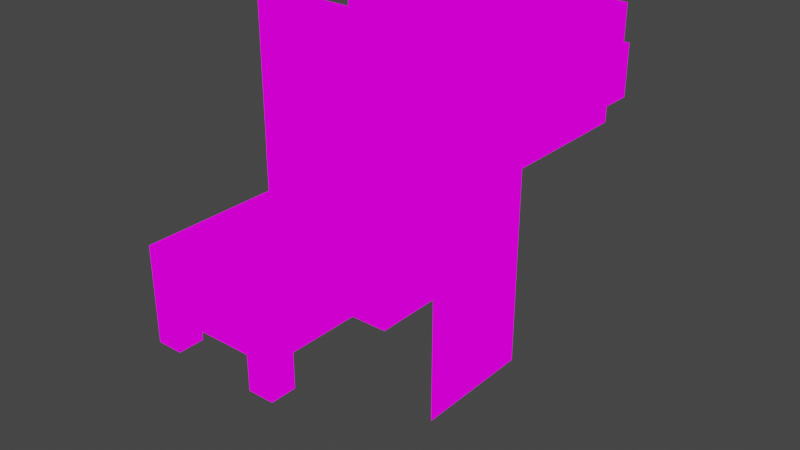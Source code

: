 # Source: block_design.blend  (saved by Blender 4.0.36; exported with 4.5.12 LTS)
import bpy
from mathutils import Matrix  # noqa: F401  (used for matrix-valued properties, if any)

bpy.ops.wm.read_factory_settings(use_empty=True)
scene = bpy.context.scene
scene.name = 'Scene'

# ---- collections
col_boundaries = bpy.data.collections.new('boundaries'); scene.collection.children.link(col_boundaries)
col_blocks = bpy.data.collections.new('blocks'); scene.collection.children.link(col_blocks)
col_lamps_and_torches = bpy.data.collections.new('lamps and torches'); col_blocks.children.link(col_lamps_and_torches)
col_tracks = bpy.data.collections.new('tracks'); col_blocks.children.link(col_tracks)
col_window_pane = bpy.data.collections.new('window pane'); col_blocks.children.link(col_window_pane)
col_stairs = bpy.data.collections.new('stairs'); col_blocks.children.link(col_stairs)
col_sunflower = bpy.data.collections.new('Sunflower'); col_blocks.children.link(col_sunflower)
col_wires = bpy.data.collections.new('Wires'); col_blocks.children.link(col_wires)
col_wires_off = bpy.data.collections.new('Wires OFF'); col_wires.children.link(col_wires_off)
col_wires_on = bpy.data.collections.new('Wires ON'); col_wires.children.link(col_wires_on)
col_slab = bpy.data.collections.new('slab'); col_blocks.children.link(col_slab)
col_fence_post = bpy.data.collections.new('fence post'); col_blocks.children.link(col_fence_post)
col_entities = bpy.data.collections.new('entities'); scene.collection.children.link(col_entities)

# ---- images (referenced by path relative to the original .blend; pixels are not part of the script)
import os
ASSET_DIR = os.environ.get("B2B_ASSET_DIR", "")  # directory of the original .blend (textures are referenced by path, not embedded)
HERE = os.path.dirname(os.path.abspath(__file__))  # packed textures are extracted next to this script under _unpacked/

def load_image(name, relpath, width, height, colorspace="sRGB"):
    """Load a texture the original file referenced (path relative to the .blend, or extracted next to this script)."""
    p = next((c for c in (os.path.join(HERE, relpath), os.path.join(ASSET_DIR, relpath)) if relpath and os.path.exists(c)), "")
    if p:
        img = bpy.data.images.load(p, check_existing=True)
        img.name = name
    else:  # same state as the original file: an image datablock whose file is absent (Cycles renders it pink)
        img = bpy.data.images.new(name, width, height)
        img.source = "FILE"
        img.filepath = "//" + (relpath or name)
    img.colorspace_settings.name = colorspace
    return img
img_planks_png = load_image('planks.png', 'textures/test textures/planks.png', 1024, 1024, 'sRGB')
img_planks_png_001 = load_image('planks.png.001', 'textures/test textures/planks.png', 1024, 1024, 'sRGB')
img_planks_png_003 = load_image('planks.png.003', 'textures/test textures/planks.png', 1024, 1024, 'sRGB')
img_tex3_png_003 = load_image('tex3.png.003', 'tex3.png', 1024, 1024, 'sRGB')
img_tex3_png_005 = load_image('tex3.png.005', 'tex3.png', 1024, 1024, 'sRGB')
img_tex3_png_004 = load_image('tex3.png.004', 'tex3.png', 1024, 1024, 'sRGB')
img_blocks_png_001 = load_image('blocks.png.001', 'textures/blocks.png', 1024, 1024, 'sRGB')
img_tex3_png = load_image('tex3.png', 'tex3.png', 1024, 1024, 'sRGB')
img_tex3_png_001 = load_image('tex3.png.001', 'tex3.png', 1024, 1024, 'sRGB')
img_planks_png_006 = load_image('planks.png.006', 'textures/test textures/planks.png', 1024, 1024, 'sRGB')
img_planks_png_007 = load_image('planks.png.007', 'textures/test textures/planks.png', 1024, 1024, 'sRGB')
img_planks_png_008 = load_image('planks.png.008', 'textures/test textures/planks.png', 1024, 1024, 'sRGB')
img_oak_png_001 = load_image('oak.png.001', 'oak.png', 1024, 1024, 'sRGB')
img_lantern_png = load_image('lantern.png', 'lantern.png', 1024, 1024, 'sRGB')
img_blue_png = load_image('blue.png', 'blue.png', 1024, 1024, 'sRGB')
img_textureblock_png_001 = load_image('textureBlock.png.001', 'textureBlock.png', 1024, 1024, 'sRGB')
img_textureblock_png_002 = load_image('textureBlock.png.002', 'textureBlock.png', 1024, 1024, 'sRGB')
img_banner_template_png = load_image('banner_template.png', 'banner_template.png', 1024, 1024, 'sRGB')
img_iron_png = load_image('iron.png', 'iron.png', 1024, 1024, 'sRGB')

# ---- materials (node trees are filled in below, after node groups)
mat_planks = bpy.data.materials.new('planks')
mat_planks.use_backface_culling = True
mat_planks.use_transparent_shadow = False
mat_planks_001 = bpy.data.materials.new('planks.001')
mat_planks_001.use_transparent_shadow = False
mat_planks_003 = bpy.data.materials.new('planks.003')
mat_planks_003.use_transparent_shadow = False
mat_material_017 = bpy.data.materials.new('Material.017')
mat_material_017.use_transparent_shadow = False
mat_material_019 = bpy.data.materials.new('Material.019')
mat_material_019.use_transparent_shadow = False
mat_material_018 = bpy.data.materials.new('Material.018')
mat_material_018.use_transparent_shadow = False
mat_material_016 = bpy.data.materials.new('Material.016')
mat_material_016.use_transparent_shadow = False
mat_material_005 = bpy.data.materials.new('Material.005')
mat_material_005.use_transparent_shadow = False
mat_material_015 = bpy.data.materials.new('Material.015')
mat_material_015.use_transparent_shadow = False
mat_planks_006 = bpy.data.materials.new('planks.006')
mat_planks_006.use_backface_culling = True
mat_planks_006.use_transparent_shadow = False
mat_planks_007 = bpy.data.materials.new('planks.007')
mat_planks_007.use_backface_culling = True
mat_planks_007.use_transparent_shadow = False
mat_planks_008 = bpy.data.materials.new('planks.008')
mat_planks_008.use_backface_culling = True
mat_planks_008.use_transparent_shadow = False
mat_door_001 = bpy.data.materials.new('door.001')
mat_door_001.use_transparent_shadow = False
mat_material = bpy.data.materials.new('Material')
mat_material.use_transparent_shadow = False
mat_material_002 = bpy.data.materials.new('Material.002')
mat_material_002.use_transparent_shadow = False
mat_material_006 = bpy.data.materials.new('Material.006')
mat_material_006.use_transparent_shadow = False
mat_material_007 = bpy.data.materials.new('Material.007')
mat_material_007.use_transparent_shadow = False
mat_material_009 = bpy.data.materials.new('Material.009')
mat_material_009.use_transparent_shadow = False
mat_material_003 = bpy.data.materials.new('Material.003')
mat_material_003.use_transparent_shadow = False

# ---- material node trees
mat_planks.use_nodes = True; mat_planks.node_tree.nodes.clear()
_N = mat_planks.node_tree.nodes; _L = mat_planks.node_tree.links
n0 = _N.new('ShaderNodeOutputMaterial'); n0.name = 'Material Output'; n0.location = (300, 300)
n1 = _N.new('ShaderNodeTexImage'); n1.name = 'Image Texture'; n1.location = (-280, 276)
n1.image = img_planks_png
n1.interpolation = 'Closest'
n2 = _N.new('ShaderNodeEmission'); n2.name = 'Emission'; n2.location = (60, 281)
_L.new(n1.outputs[0], n2.inputs[0])
_L.new(n2.outputs[0], n0.inputs[0])
n0.is_active_output = True
mat_planks_001.use_nodes = True; mat_planks_001.node_tree.nodes.clear()
_N = mat_planks_001.node_tree.nodes; _L = mat_planks_001.node_tree.links
n0 = _N.new('ShaderNodeOutputMaterial'); n0.name = 'Material Output'; n0.location = (300, 300)
n1 = _N.new('ShaderNodeTexImage'); n1.name = 'Image Texture'; n1.location = (-280, 276)
n1.image = img_planks_png_001
n1.interpolation = 'Closest'
n2 = _N.new('ShaderNodeEmission'); n2.name = 'Emission'; n2.location = (60, 281)
_L.new(n1.outputs[0], n2.inputs[0])
_L.new(n2.outputs[0], n0.inputs[0])
n0.is_active_output = True
mat_planks_003.use_nodes = True; mat_planks_003.node_tree.nodes.clear()
_N = mat_planks_003.node_tree.nodes; _L = mat_planks_003.node_tree.links
n0 = _N.new('ShaderNodeOutputMaterial'); n0.name = 'Material Output'; n0.location = (300, 300)
n1 = _N.new('ShaderNodeTexImage'); n1.name = 'Image Texture'; n1.location = (-280, 276)
n1.image = img_planks_png_003
n1.interpolation = 'Closest'
n2 = _N.new('ShaderNodeEmission'); n2.name = 'Emission'; n2.location = (60, 281)
_L.new(n1.outputs[0], n2.inputs[0])
_L.new(n2.outputs[0], n0.inputs[0])
n0.is_active_output = True
mat_material_017.use_nodes = True; mat_material_017.node_tree.nodes.clear()
_N = mat_material_017.node_tree.nodes; _L = mat_material_017.node_tree.links
n0 = _N.new('ShaderNodeOutputMaterial'); n0.name = 'Material Output'; n0.location = (300, 300)
n1 = _N.new('ShaderNodeTexImage'); n1.name = 'Image Texture'; n1.location = (-280, 276)
n1.image = img_tex3_png_003
n1.interpolation = 'Closest'
n2 = _N.new('ShaderNodeEmission'); n2.name = 'Emission'; n2.location = (60, 281)
_L.new(n1.outputs[0], n2.inputs[0])
_L.new(n2.outputs[0], n0.inputs[0])
n0.is_active_output = True
mat_material_019.use_nodes = True; mat_material_019.node_tree.nodes.clear()
_N = mat_material_019.node_tree.nodes; _L = mat_material_019.node_tree.links
n0 = _N.new('ShaderNodeOutputMaterial'); n0.name = 'Material Output'; n0.location = (300, 300)
n1 = _N.new('ShaderNodeTexImage'); n1.name = 'Image Texture'; n1.location = (-280, 276)
n1.image = img_tex3_png_005
n1.interpolation = 'Closest'
n2 = _N.new('ShaderNodeEmission'); n2.name = 'Emission'; n2.location = (60, 281)
_L.new(n1.outputs[0], n2.inputs[0])
_L.new(n2.outputs[0], n0.inputs[0])
n0.is_active_output = True
mat_material_018.use_nodes = True; mat_material_018.node_tree.nodes.clear()
_N = mat_material_018.node_tree.nodes; _L = mat_material_018.node_tree.links
n0 = _N.new('ShaderNodeOutputMaterial'); n0.name = 'Material Output'; n0.location = (300, 300)
n1 = _N.new('ShaderNodeTexImage'); n1.name = 'Image Texture'; n1.location = (-280, 276)
n1.image = img_tex3_png_004
n1.interpolation = 'Closest'
n2 = _N.new('ShaderNodeEmission'); n2.name = 'Emission'; n2.location = (60, 281)
_L.new(n1.outputs[0], n2.inputs[0])
_L.new(n2.outputs[0], n0.inputs[0])
n0.is_active_output = True
mat_material_016.use_nodes = True; mat_material_016.node_tree.nodes.clear()
_N = mat_material_016.node_tree.nodes; _L = mat_material_016.node_tree.links
n0 = _N.new('ShaderNodeOutputMaterial'); n0.name = 'Material Output'; n0.location = (300, 300)
n1 = _N.new('ShaderNodeTexImage'); n1.name = 'Image Texture'; n1.location = (-280, 276)
n1.image = img_blocks_png_001
n1.interpolation = 'Closest'
n2 = _N.new('ShaderNodeEmission'); n2.name = 'Emission'; n2.location = (60, 281)
_L.new(n1.outputs[0], n2.inputs[0])
_L.new(n2.outputs[0], n0.inputs[0])
n0.is_active_output = True
mat_material_005.use_nodes = True; mat_material_005.node_tree.nodes.clear()
_N = mat_material_005.node_tree.nodes; _L = mat_material_005.node_tree.links
n0 = _N.new('ShaderNodeOutputMaterial'); n0.name = 'Material Output'; n0.location = (300, 300)
n1 = _N.new('ShaderNodeTexImage'); n1.name = 'Image Texture'; n1.location = (-280, 276)
n1.image = img_tex3_png
n1.interpolation = 'Closest'
n2 = _N.new('ShaderNodeEmission'); n2.name = 'Emission'; n2.location = (60, 281)
_L.new(n1.outputs[0], n2.inputs[0])
_L.new(n2.outputs[0], n0.inputs[0])
n0.is_active_output = True
mat_material_015.use_nodes = True; mat_material_015.node_tree.nodes.clear()
_N = mat_material_015.node_tree.nodes; _L = mat_material_015.node_tree.links
n0 = _N.new('ShaderNodeOutputMaterial'); n0.name = 'Material Output'; n0.location = (300, 300)
n1 = _N.new('ShaderNodeTexImage'); n1.name = 'Image Texture'; n1.location = (-280, 276)
n1.image = img_tex3_png_001
n1.interpolation = 'Closest'
n2 = _N.new('ShaderNodeEmission'); n2.name = 'Emission'; n2.location = (60, 281)
_L.new(n1.outputs[0], n2.inputs[0])
_L.new(n2.outputs[0], n0.inputs[0])
n0.is_active_output = True
mat_planks_006.use_nodes = True; mat_planks_006.node_tree.nodes.clear()
_N = mat_planks_006.node_tree.nodes; _L = mat_planks_006.node_tree.links
n0 = _N.new('ShaderNodeOutputMaterial'); n0.name = 'Material Output'; n0.location = (300, 300)
n1 = _N.new('ShaderNodeTexImage'); n1.name = 'Image Texture'; n1.location = (-280, 276)
n1.image = img_planks_png_006
n1.interpolation = 'Closest'
n2 = _N.new('ShaderNodeEmission'); n2.name = 'Emission'; n2.location = (60, 281)
_L.new(n1.outputs[0], n2.inputs[0])
_L.new(n2.outputs[0], n0.inputs[0])
n0.is_active_output = True
mat_planks_007.use_nodes = True; mat_planks_007.node_tree.nodes.clear()
_N = mat_planks_007.node_tree.nodes; _L = mat_planks_007.node_tree.links
n0 = _N.new('ShaderNodeOutputMaterial'); n0.name = 'Material Output'; n0.location = (300, 300)
n1 = _N.new('ShaderNodeTexImage'); n1.name = 'Image Texture'; n1.location = (-280, 276)
n1.image = img_planks_png_007
n1.interpolation = 'Closest'
n2 = _N.new('ShaderNodeEmission'); n2.name = 'Emission'; n2.location = (60, 281)
_L.new(n1.outputs[0], n2.inputs[0])
_L.new(n2.outputs[0], n0.inputs[0])
n0.is_active_output = True
mat_planks_008.use_nodes = True; mat_planks_008.node_tree.nodes.clear()
_N = mat_planks_008.node_tree.nodes; _L = mat_planks_008.node_tree.links
n0 = _N.new('ShaderNodeOutputMaterial'); n0.name = 'Material Output'; n0.location = (300, 300)
n1 = _N.new('ShaderNodeTexImage'); n1.name = 'Image Texture'; n1.location = (-280, 276)
n1.image = img_planks_png_008
n1.interpolation = 'Closest'
n2 = _N.new('ShaderNodeEmission'); n2.name = 'Emission'; n2.location = (60, 281)
_L.new(n1.outputs[0], n2.inputs[0])
_L.new(n2.outputs[0], n0.inputs[0])
n0.is_active_output = True
mat_door_001.use_nodes = True; mat_door_001.node_tree.nodes.clear()
_N = mat_door_001.node_tree.nodes; _L = mat_door_001.node_tree.links
n0 = _N.new('ShaderNodeOutputMaterial'); n0.name = 'Material Output'; n0.location = (300, 300)
n1 = _N.new('ShaderNodeTexImage'); n1.name = 'Image Texture'; n1.location = (-280, 276)
n1.image = img_oak_png_001
n1.interpolation = 'Closest'
n2 = _N.new('ShaderNodeEmission'); n2.name = 'Emission'; n2.location = (60, 281)
_L.new(n1.outputs[0], n2.inputs[0])
_L.new(n2.outputs[0], n0.inputs[0])
n0.is_active_output = True
mat_material.use_nodes = True; mat_material.node_tree.nodes.clear()
_N = mat_material.node_tree.nodes; _L = mat_material.node_tree.links
n0 = _N.new('ShaderNodeOutputMaterial'); n0.name = 'Material Output'; n0.location = (300, 300)
n1 = _N.new('ShaderNodeTexImage'); n1.name = 'Image Texture'; n1.location = (-280, 276)
n1.image = img_lantern_png
n1.interpolation = 'Closest'
n2 = _N.new('ShaderNodeEmission'); n2.name = 'Emission'; n2.location = (60, 281)
_L.new(n1.outputs[0], n2.inputs[0])
_L.new(n2.outputs[0], n0.inputs[0])
n0.is_active_output = True
mat_material_002.use_nodes = True; mat_material_002.node_tree.nodes.clear()
_N = mat_material_002.node_tree.nodes; _L = mat_material_002.node_tree.links
n0 = _N.new('ShaderNodeOutputMaterial'); n0.name = 'Material Output'; n0.location = (300, 300)
n1 = _N.new('ShaderNodeTexImage'); n1.name = 'Image Texture'; n1.location = (-280, 276)
n1.image = img_blue_png
n1.interpolation = 'Closest'
n2 = _N.new('ShaderNodeEmission'); n2.name = 'Emission'; n2.location = (60, 281)
_L.new(n1.outputs[0], n2.inputs[0])
_L.new(n2.outputs[0], n0.inputs[0])
n0.is_active_output = True
mat_material_006.use_nodes = True; mat_material_006.node_tree.nodes.clear()
_N = mat_material_006.node_tree.nodes; _L = mat_material_006.node_tree.links
n0 = _N.new('ShaderNodeOutputMaterial'); n0.name = 'Material Output'; n0.location = (300, 300)
n1 = _N.new('ShaderNodeTexImage'); n1.name = 'Image Texture'; n1.location = (-280, 276)
n1.image = img_textureblock_png_001
n1.interpolation = 'Closest'
n2 = _N.new('ShaderNodeEmission'); n2.name = 'Emission'; n2.location = (60, 281)
_L.new(n1.outputs[0], n2.inputs[0])
_L.new(n2.outputs[0], n0.inputs[0])
n0.is_active_output = True
mat_material_007.use_nodes = True; mat_material_007.node_tree.nodes.clear()
_N = mat_material_007.node_tree.nodes; _L = mat_material_007.node_tree.links
n0 = _N.new('ShaderNodeOutputMaterial'); n0.name = 'Material Output'; n0.location = (300, 300)
n1 = _N.new('ShaderNodeTexImage'); n1.name = 'Image Texture'; n1.location = (-280, 276)
n1.image = img_textureblock_png_002
n1.interpolation = 'Closest'
n2 = _N.new('ShaderNodeEmission'); n2.name = 'Emission'; n2.location = (60, 281)
_L.new(n1.outputs[0], n2.inputs[0])
_L.new(n2.outputs[0], n0.inputs[0])
n0.is_active_output = True
mat_material_009.use_nodes = True; mat_material_009.node_tree.nodes.clear()
_N = mat_material_009.node_tree.nodes; _L = mat_material_009.node_tree.links
n0 = _N.new('ShaderNodeOutputMaterial'); n0.name = 'Material Output'; n0.location = (300, 300)
n1 = _N.new('ShaderNodeTexImage'); n1.name = 'Image Texture'; n1.location = (-280, 276)
n1.image = img_banner_template_png
n1.interpolation = 'Closest'
n2 = _N.new('ShaderNodeEmission'); n2.name = 'Emission'; n2.location = (60, 281)
_L.new(n1.outputs[0], n2.inputs[0])
_L.new(n2.outputs[0], n0.inputs[0])
n0.is_active_output = True
mat_material_003.use_nodes = True; mat_material_003.node_tree.nodes.clear()
_N = mat_material_003.node_tree.nodes; _L = mat_material_003.node_tree.links
n0 = _N.new('ShaderNodeOutputMaterial'); n0.name = 'Material Output'; n0.location = (300, 300)
n1 = _N.new('ShaderNodeTexImage'); n1.name = 'Image Texture'; n1.location = (-280, 276)
n1.image = img_iron_png
n1.interpolation = 'Closest'
n2 = _N.new('ShaderNodeEmission'); n2.name = 'Emission'; n2.location = (60, 281)
_L.new(n1.outputs[0], n2.inputs[0])
_L.new(n2.outputs[0], n0.inputs[0])
n0.is_active_output = True

# ---- world
world_world = bpy.data.worlds.new('World'); scene.world = world_world
world_world.use_nodes = True; world_world.node_tree.nodes.clear()
_N = world_world.node_tree.nodes; _L = world_world.node_tree.links
n0 = _N.new('ShaderNodeOutputWorld'); n0.name = 'World Output'; n0.location = (300, 300)
n1 = _N.new('ShaderNodeBackground'); n1.name = 'Background'; n1.location = (10, 300)
n1.inputs[0].default_value = (0.05088, 0.05088, 0.05088, 1.0)
_L.new(n1.outputs[0], n0.inputs[0])
n0.is_active_output = True
world_world.color = (0.05088, 0.05088, 0.05088)
world_world.use_sun_shadow = False
world_world.sun_shadow_jitter_overblur = 0.0

# ---- meshes
me_cube_008 = bpy.data.meshes.new('Cube.008')
me_cube_008.from_pydata([(-1.6, -1.6, -1.6), (-1.6, -1.6, 0.0), (-1.6, 9.313e-10, -1.6), (-1.6, 9.313e-10, 0.0), (0.0, -1.6, -1.6), (0.0, -1.6, 0.0), (0.0, 9.313e-10, -1.6), (0.0, 9.313e-10, 0.0)], [], [(0, 1, 3, 2), (2, 3, 7, 6), (6, 7, 5, 4), (4, 5, 1, 0), (2, 6, 4, 0), (7, 3, 1, 5)])
_uv = me_cube_008.uv_layers.new(name='UVMap')
_uv.uv.foreach_set('vector', [0.375, 0.0, 0.625, 0.0, 0.625, 0.25, 0.375, 0.25, 0.375, 0.25, 0.625, 0.25, 0.625, 0.5, 0.375, 0.5, 0.375, 0.5, 0.625, 0.5, 0.625, 0.75, 0.375, 0.75, 0.375, 0.75, 0.625, 0.75, 0.625, 1.0, 0.375, 1.0, 0.125, 0.5, 0.375, 0.5, 0.375, 0.75, 0.125, 0.75, 0.625, 0.5, 0.875, 0.5, 0.875, 0.75, 0.625, 0.75])
me_cube_008.use_remesh_fix_poles = True
me_cube_008.use_remesh_preserve_attributes = False
me_cube_008.update()
me_cube_025 = bpy.data.meshes.new('Cube.025')
me_cube_025.from_pydata([(-0.8, -0.8, -0.8005), (-0.8, -0.8, 0.7995), (-0.8, 0.8, -0.7995), (-0.8, 0.8, 0.8005), (0.8, -0.8, -0.8005), (0.8, -0.8, 0.7995), (0.8, 0.8, -0.7995), (0.8, 0.8, 0.8005)], [], [(0, 1, 3, 2), (2, 3, 7, 6), (6, 7, 5, 4), (4, 5, 1, 0), (2, 6, 4, 0), (7, 3, 1, 5)])
_uv = me_cube_025.uv_layers.new(name='UVMap')
_uv.uv.foreach_set('vector', [0.0, 1.0, 0.0, 0.0, 1.0, 0.0, 1.0, 1.0, 7.451e-08, 1.0, 0.0, 0.0, 1.0, 0.0, 1.0, 1.0, 0.0, 0.9994, 0.0, 0.0, 0.9994, 0.0006247, 0.9994, 1.0, 0.0, 1.0, 9.313e-08, 0.0, 1.0, 1.49e-07, 1.0, 1.0, 0.0, 1.0, 1.054e-07, 0.0, 1.0, 8.561e-08, 1.0, 1.0, 0.0, 1.0, 0.0, 0.0, 1.0, 0.0, 1.0, 1.0])
me_cube_025.materials.append(mat_planks)
me_cube_025.use_remesh_fix_poles = True
me_cube_025.use_remesh_preserve_attributes = False
me_cube_025.update()
me_cube_003 = bpy.data.meshes.new('Cube.003')
me_cube_003.from_pydata([(0.5, 0.5, -0.8), (0.5, -0.5, -0.8), (-0.5, 0.5, -0.8), (-0.5, -0.5, -0.8), (-0.6, -0.4, -0.8), (0.5, -0.4, -0.8), (0.6, -0.4, -0.8), (-0.5, -0.4, -0.8), (-0.6, 0.4, -0.8), (0.5, 0.4, -0.8), (-0.5, 0.4, -0.8), (0.6, 0.4, -0.8), (0.4, 0.6, -0.8), (0.4, -0.6, -0.8), (0.4, 0.5, -0.8), (0.4, -0.5, -0.8), (-0.4, -0.6, -0.8), (-0.4, 0.5, -0.8), (-0.4, -0.5, -0.8), (-0.4, 0.6, -0.8), (-0.4, -0.6, 0.8), (0.4, -0.6, 0.8), (0.4, -0.5, 0.8), (0.4, 0.5, 0.8), (0.4, 0.6, 0.8), (-0.4, 0.6, 0.8), (-0.6, 0.4, 0.8), (-0.6, -0.4, 0.8), (-0.5, -0.4, 0.8), (0.6, -0.4, 0.8), (0.6, 0.4, 0.8), (0.5, -0.4, 0.8), (0.5, -0.5, 0.8), (-0.5, 0.4, 0.8), (-0.5, -0.5, 0.8), (-0.4, -0.5, 0.8), (-0.5, 0.5, 0.8), (-0.4, 0.5, 0.8), (0.5, 0.5, 0.8), (0.5, 0.4, 0.8)], [], [(7, 10, 2, 17, 14, 0, 9, 5, 1, 15, 18, 3), (4, 8, 10, 7), (5, 9, 11, 6), (16, 18, 15, 13), (17, 19, 12, 14), (16, 13, 21, 20), (1, 5, 31, 32), (6, 11, 30, 29), (10, 8, 26, 33), (7, 3, 34, 28), (4, 7, 28, 27), (9, 0, 38, 39), (11, 9, 39, 30), (13, 15, 22, 21), (17, 2, 36, 37), (12, 19, 25, 24), (5, 6, 29, 31), (14, 12, 24, 23), (3, 18, 35, 34), (0, 14, 23, 38), (19, 17, 37, 25), (8, 4, 27, 26), (2, 10, 33, 36), (15, 1, 32, 22), (18, 16, 20, 35), (23, 37, 36, 33, 28, 34, 35, 22, 32, 31, 39, 38), (28, 33, 26, 27), (39, 31, 29, 30), (22, 35, 20, 21), (23, 24, 25, 37)])
_uv = me_cube_003.uv_layers.new(name='UVMap')
_uv.uv.foreach_set('vector', [0.75, 0.8125, 0.25, 0.8125, 0.1875, 0.8125, 0.1875, 0.75, 0.1875, 0.25, 0.1875, 0.1875, 0.25, 0.1875, 0.75, 0.1875, 0.8125, 0.1875, 0.8125, 0.25, 0.8125, 0.75, 0.8125, 0.8125, 0.75, 0.875, 0.25, 0.875, 0.25, 0.8125, 0.75, 0.8125, 0.75, 0.1875, 0.25, 0.1875, 0.25, 0.125, 0.75, 0.125, 0.875, 0.75, 0.8125, 0.75, 0.8125, 0.25, 0.875, 0.25, 0.1875, 0.75, 0.125, 0.75, 0.125, 0.25, 0.1875, 0.25, 0.75, 0.0, 0.25, 0.0, 0.25, 1.0, 0.75, 1.0, 0.8125, 0.0, 0.75, 0.0, 0.75, 1.0, 0.8125, 1.0, 0.75, 0.0, 0.25, 0.0, 0.25, 1.0, 0.75, 1.0, 0.1875, 0.0, 0.125, 0.0, 0.125, 1.0, 0.1875, 1.0, 0.25, 0.0, 0.1875, 0.0, 0.1875, 1.0, 0.25, 1.0, 0.875, 0.0, 0.8125, 0.0, 0.8125, 1.0, 0.875, 1.0, 0.25, 0.0, 0.1875, 0.0, 0.1875, 1.0, 0.25, 1.0, 0.875, 0.0, 0.8125, 0.0, 0.8125, 1.0, 0.875, 1.0, 0.875, 0.0, 0.8125, 0.0, 0.8125, 1.0, 0.875, 1.0, 0.25, 0.0, 0.1875, 0.0, 0.1875, 1.0, 0.25, 1.0, 0.75, 0.0, 0.25, 0.0, 0.25, 1.0, 0.75, 1.0, 0.1875, 0.0, 0.125, 0.0, 0.125, 1.0, 0.1875, 1.0, 0.1875, 0.0, 0.125, 0.0, 0.125, 1.0, 0.1875, 1.0, 0.8125, 0.0, 0.75, 0.0, 0.75, 1.0, 0.8125, 1.0, 0.8125, 0.0, 0.75, 0.0, 0.75, 1.0, 0.8125, 1.0, 0.875, 0.0, 0.8125, 0.0, 0.8125, 1.0, 0.875, 1.0, 0.75, 0.0, 0.25, 0.0, 0.25, 1.0, 0.75, 1.0, 0.8125, 0.0, 0.75, 0.0, 0.75, 1.0, 0.8125, 1.0, 0.25, 0.0, 0.1875, 0.0, 0.1875, 1.0, 0.25, 1.0, 0.1875, 0.0, 0.125, 0.0, 0.125, 1.0, 0.1875, 1.0, 0.1875, 0.75, 0.1875, 0.25, 0.1875, 0.1875, 0.25, 0.1875, 0.75, 0.1875, 0.8125, 0.1875, 0.8125, 0.25, 0.8125, 0.75, 0.8125, 0.8125, 0.75, 0.8125, 0.25, 0.8125, 0.1875, 0.8125, 0.75, 0.1875, 0.25, 0.1875, 0.25, 0.125, 0.75, 0.125, 0.25, 0.8125, 0.75, 0.8125, 0.75, 0.875, 0.25, 0.875, 0.8125, 0.75, 0.8125, 0.25, 0.875, 0.25, 0.875, 0.75, 0.1875, 0.75, 0.125, 0.75, 0.125, 0.25, 0.1875, 0.25])
me_cube_003.materials.append(mat_planks)
me_cube_003.use_remesh_fix_poles = True
me_cube_003.use_remesh_preserve_attributes = False
me_cube_003.update()
me_cube_045 = bpy.data.meshes.new('Cube.045')
me_cube_045.from_pydata([(-0.8, -0.8, -0.8005), (-0.8, -0.8, 0.7995), (-0.8, -0.7, -0.7995), (-0.8, -0.7, 0.8005), (0.8, -0.8, -0.8005), (0.8, -0.8, 0.7995), (0.8, -0.7, -0.7995), (0.8, -0.7, 0.8005)], [], [(0, 1, 3, 2), (2, 3, 7, 6), (6, 7, 5, 4), (2, 6, 4, 0), (7, 3, 1, 5)])
_uv = me_cube_045.uv_layers.new(name='UVMap')
_uv.uv.foreach_set('vector', [1.0, 0.0625, 0.0, 0.0625, 0.0, 0.0, 1.0, 0.0, 7.451e-08, 1.0, 0.0, 0.0, 1.0, 0.0, 1.0, 1.0, 1.0, 0.0625, 0.0, 0.0625, 0.0, 0.0, 1.0, 0.0, 1.0, 0.0625, 0.0, 0.0625, 0.0, 0.0, 1.0, 0.0, 1.0, 0.0625, 0.0, 0.0625, 0.0, 0.0, 1.0, 0.0])
me_cube_045.materials.append(mat_planks_001)
me_cube_045.use_remesh_fix_poles = True
me_cube_045.use_remesh_preserve_attributes = False
me_cube_045.update()
me_cube_047 = bpy.data.meshes.new('Cube.047')
me_cube_047.from_pydata([(-0.8, -0.8, -0.8005), (-0.8, -0.8, 0.7995), (-0.8, -0.7, -0.7995), (-0.8, -0.7, 0.8005), (0.8, -0.8, -0.8005), (0.8, -0.8, 0.7995), (0.8, -0.7, -0.7995), (0.8, -0.7, 0.8005)], [], [(0, 1, 3, 2), (2, 3, 7, 6), (6, 7, 5, 4), (2, 6, 4, 0), (7, 3, 1, 5)])
_uv = me_cube_047.uv_layers.new(name='UVMap')
_uv.uv.foreach_set('vector', [1.0, 0.0625, 0.0, 0.0625, 0.0, 0.0, 1.0, 0.0, 7.451e-08, 1.0, 0.0, 0.0, 1.0, 0.0, 1.0, 1.0, 1.0, 0.0625, 0.0, 0.0625, 0.0, 0.0, 1.0, 0.0, 1.0, 0.0625, 0.0, 0.0625, 0.0, 0.0, 1.0, 0.0, 1.0, 0.0625, 0.0, 0.0625, 0.0, 0.0, 1.0, 0.0])
me_cube_047.materials.append(mat_planks_003)
me_cube_047.use_remesh_fix_poles = True
me_cube_047.use_remesh_preserve_attributes = False
me_cube_047.update()
me_cube_001 = bpy.data.meshes.new('Cube.001')
me_cube_001.from_pydata([(0.3, 0.3, -0.3967), (0.3, -0.3, -0.3967), (-0.3, 0.3, -0.3967), (-0.3, -0.3, -0.3967), (-0.3, -0.3, -1.097), (0.3, -0.3, -1.097), (-0.3, 0.3, -1.097), (0.3, 0.3, -1.097), (-0.09923, -0.09923, -1.097), (0.09923, -0.09924, -1.097), (-0.09923, 0.09923, -1.097), (0.09923, 0.09923, -1.097), (-0.09923, -0.09923, -1.297), (0.09923, -0.09924, -1.297), (-0.09923, 0.09923, -1.297), (0.09923, 0.09923, -1.297), (-0.09923, -0.09923, -1.497), (0.09923, -0.09924, -1.497), (-0.09923, 0.09923, -1.497), (0.09923, 0.09923, -1.497), (-0.5, 0.09924, -1.297), (-0.5, -0.09923, -1.297), (-0.5, 0.09924, -1.497), (-0.5, -0.09923, -1.497)], [], [(3, 1, 0, 2), (4, 6, 7, 5), (1, 3, 4, 5), (2, 0, 7, 6), (3, 2, 6, 4), (0, 1, 5, 7), (15, 13, 17, 19), (11, 9, 13, 15), (9, 8, 12, 13), (10, 11, 15, 14), (8, 10, 14, 12), (16, 18, 19, 17), (13, 12, 16, 17), (14, 15, 19, 18), (14, 18, 22, 20), (18, 16, 23, 22), (16, 12, 21, 23), (12, 14, 20, 21)])
_uv = me_cube_001.uv_layers.new(name='UVMap')
_uv.uv.foreach_set('vector', [0.6875, 0.25, 0.6875, 0.625, 0.3125, 0.625, 0.3125, 0.25, 0.3125, 0.25, 0.6875, 0.25, 0.6875, 0.625, 0.3125, 0.625, 0.6875, 1.0, 0.6875, 0.5625, 0.3125, 0.5625, 0.3125, 1.0, 0.6875, 1.0, 0.3125, 1.0, 0.3125, 0.5625, 0.6875, 0.5625, 0.6875, 1.0, 0.3125, 1.0, 0.3125, 0.5625, 0.6875, 0.5625, 0.6875, 1.0, 0.3125, 1.0, 0.3125, 0.5625, 0.6875, 0.5625, 0.625, 0.3125, 0.5625, 0.3125, 0.5625, 0.25, 0.625, 0.25, 0.625, 0.375, 0.5625, 0.375, 0.5625, 0.3125, 0.625, 0.3125, 0.5625, 0.625, 0.5625, 0.5625, 0.625, 0.5625, 0.625, 0.625, 0.375, 0.5, 0.375, 0.375, 0.4375, 0.375, 0.4375, 0.5, 0.4375, 0.375, 0.375, 0.375, 0.375, 0.3125, 0.4375, 0.3125, 0.3125, 0.5625, 0.375, 0.5625, 0.375, 0.625, 0.3125, 0.625, 0.625, 0.625, 0.625, 0.5625, 0.6875, 0.5625, 0.6875, 0.625, 0.4375, 0.5, 0.4375, 0.375, 0.5625, 0.375, 0.5625, 0.5, 0.4375, 0.5, 0.5625, 0.5, 0.5625, 0.625, 0.4375, 0.625, 0.375, 0.5625, 0.3125, 0.5625, 0.3125, 0.375, 0.375, 0.375, 0.6875, 0.5625, 0.625, 0.5625, 0.625, 0.375, 0.6875, 0.375, 0.6875, 0.375, 0.625, 0.375, 0.625, 0.25, 0.6875, 0.25])
me_cube_001.materials.append(mat_planks)
me_cube_001.use_remesh_fix_poles = True
me_cube_001.use_remesh_preserve_attributes = False
me_cube_001.update()
me_cube_002 = bpy.data.meshes.new('Cube.002')
me_cube_002.from_pydata([(0.1, 0.1, -0.8), (-0.1, 0.1, -0.8), (-0.1, -0.1, -0.8), (0.1, -0.1, -0.8), (0.1, 0.1, 0.2), (-0.1, 0.1, 0.2), (0.1, -0.1, 0.2), (-0.1, -0.1, 0.2), (-0.1414, -0.135, 1.75), (-0.1414, -0.135, 0.05), (0.1414, 0.1479, 1.75), (0.1414, 0.1479, 0.05), (0.1414, 0.1479, 1.75), (0.1414, 0.1479, 0.05), (-0.1414, -0.135, 1.75), (-0.1414, -0.135, 0.05), (0.1414, -0.135, 1.75), (0.1414, -0.135, 0.05), (-0.1414, 0.1479, 1.75), (-0.1414, 0.1479, 0.05), (-0.1414, 0.1479, 1.75), (-0.1414, 0.1479, 0.05), (0.1414, -0.135, 1.75), (0.1414, -0.135, 0.05)], [], [(7, 6, 4, 5), (2, 7, 5, 1), (3, 6, 7, 2), (1, 5, 4, 0), (0, 4, 6, 3), (8, 9, 11, 10), (12, 13, 15, 14), (16, 17, 19, 18), (20, 21, 23, 22)])
_uv = me_cube_002.uv_layers.new(name='UVMap')
_uv.uv.foreach_set('vector', [0.4375, 0.3855, 0.5625, 0.3855, 0.5625, 0.5032, 0.4375, 0.5032, 0.4375, 0.9738, 0.4375, 0.3855, 0.5625, 0.3855, 0.5625, 0.9738, 0.5625, 0.9738, 0.5625, 0.3855, 0.4375, 0.3855, 0.4375, 0.9738, 0.5625, 0.9738, 0.5625, 0.3855, 0.4375, 0.3855, 0.4375, 0.9738, 0.4375, 0.9738, 0.4375, 0.3855, 0.5625, 0.3855, 0.5625, 0.9738, 0.25, 0.0, 0.25, 1.0, 0.0, 1.0, 0.0, 0.0, 0.25, 0.0, 0.25, 1.0, 0.0, 1.0, 0.0, 0.0, 0.25, 0.0, 0.25, 1.0, 0.0, 1.0, 0.0, 0.0, 0.25, 0.0, 0.25, 1.0, 0.0, 1.0, 0.0, 0.0])
me_cube_002.materials.append(mat_planks)
me_cube_002.use_remesh_fix_poles = True
me_cube_002.use_remesh_preserve_attributes = False
me_cube_002.update()
me_cube_016 = bpy.data.meshes.new('Cube.016')
me_cube_016.from_pydata([(0.1, 0.9255, -0.6347), (-0.1, 0.9255, -0.6347), (-0.1, 0.7841, -0.7761), (0.1, 0.7841, -0.7761), (0.1, 0.2184, 0.07241), (-0.1, 0.2184, 0.07241), (0.1, 0.077, -0.06901), (-0.1, 0.077, -0.06901), (-0.1414, 0.0734, 1.59), (-0.1414, 0.0734, -0.11), (0.1414, 0.3562, 1.59), (0.1414, 0.3562, -0.11), (0.1414, 0.3562, 1.59), (0.1414, 0.3562, -0.11), (-0.1414, 0.0734, 1.59), (-0.1414, 0.0734, -0.11), (0.1414, 0.0734, 1.59), (0.1414, 0.0734, -0.11), (-0.1414, 0.3562, 1.59), (-0.1414, 0.3562, -0.11), (-0.1414, 0.3562, 1.59), (-0.1414, 0.3562, -0.11), (0.1414, 0.0734, 1.59), (0.1414, 0.0734, -0.11)], [], [(7, 6, 4, 5), (2, 7, 5, 1), (3, 6, 7, 2), (1, 5, 4, 0), (0, 4, 6, 3), (8, 9, 11, 10), (12, 13, 15, 14), (16, 17, 19, 18), (20, 21, 23, 22)])
_uv = me_cube_016.uv_layers.new(name='UVMap')
_uv.uv.foreach_set('vector', [0.4375, 0.3855, 0.5625, 0.3855, 0.5625, 0.5032, 0.4375, 0.5032, 0.4375, 0.9738, 0.4375, 0.3855, 0.5625, 0.3855, 0.5625, 0.9738, 0.5625, 0.9738, 0.5625, 0.3855, 0.4375, 0.3855, 0.4375, 0.9738, 0.5625, 0.9738, 0.5625, 0.3855, 0.4375, 0.3855, 0.4375, 0.9738, 0.4375, 0.9738, 0.4375, 0.3855, 0.5625, 0.3855, 0.5625, 0.9738, 0.25, 0.0, 0.25, 1.0, 0.0, 1.0, 0.0, 0.0, 0.25, 0.0, 0.25, 1.0, 0.0, 1.0, 0.0, 0.0, 0.25, 0.0, 0.25, 1.0, 0.0, 1.0, 0.0, 0.0, 0.25, 0.0, 0.25, 1.0, 0.0, 1.0, 0.0, 0.0])
me_cube_016.materials.append(mat_planks)
me_cube_016.use_remesh_fix_poles = True
me_cube_016.use_remesh_preserve_attributes = False
me_cube_016.update()
me_cube_020 = bpy.data.meshes.new('Cube.020')
me_cube_020.from_pydata([(0.3, -0.3, -1.5), (0.3, 0.3, -1.5), (-0.3, -0.3, -1.5), (-0.3, 0.3, -1.5), (-0.3, 0.3, -0.8), (0.3, 0.3, -0.8), (-0.3, -0.3, -0.8), (0.3, -0.3, -0.8), (-0.3, 0.3, -1.5), (0.3, 0.3, -1.5), (-0.3, -0.3, -1.5), (0.3, -0.3, -1.5), (-0.09, 0.09, -1.5), (0.09, 0.09, -1.5), (-0.09, -0.09, -1.5), (0.09, -0.09, -1.5), (-0.09, 0.09, -1.8), (0.09, 0.09, -1.8), (-0.09, -0.09, -1.8), (0.09, -0.09, -1.8), (-0.4, 0.4, -0.8), (0.4, 0.4, -0.8), (-0.4, -0.4, -0.8), (0.4, -0.4, -0.8), (-0.4, 0.4, -0.9), (0.4, 0.4, -0.9), (-0.4, -0.4, -0.9), (0.4, -0.4, -0.9)], [], [(1, 0, 11, 9), (1, 3, 4, 5), (2, 0, 7, 6), (3, 2, 6, 4), (0, 1, 5, 7), (8, 9, 11, 10), (3, 1, 9, 8), (0, 2, 10, 11), (2, 3, 8, 10), (20, 22, 23, 21), (14, 12, 16, 18), (13, 15, 19, 17), (12, 13, 17, 16), (15, 14, 18, 19), (22, 20, 24, 26), (21, 23, 27, 25), (20, 21, 25, 24), (23, 22, 26, 27)])
_uv = me_cube_020.uv_layers.new(name='UVMap')
_uv.uv.foreach_set('vector', [0.6875, 1.0, 0.3125, 1.0, 0.3125, 1.0, 0.6875, 1.0, 0.3125, 1.0, 0.3125, 0.5625, 0.6875, 0.5625, 0.6875, 1.0, 0.3125, 1.0, 0.6875, 1.0, 0.6875, 0.5625, 0.3125, 0.5625, 0.3125, 1.0, 0.6875, 1.0, 0.6875, 0.5625, 0.3125, 0.5625, 0.3125, 1.0, 0.6875, 1.0, 0.6875, 0.5625, 0.3125, 0.5625, 0.3125, 0.25, 0.3125, 0.625, 0.6875, 0.625, 0.6875, 0.25, 0.3125, 0.5625, 0.3125, 1.0, 0.3125, 1.0, 0.3125, 0.5625, 0.6875, 1.0, 0.3125, 1.0, 0.3125, 1.0, 0.6875, 1.0, 0.6875, 1.0, 0.3125, 1.0, 0.3125, 1.0, 0.6875, 1.0, 0.6875, 0.625, 0.6875, 0.25, 0.3125, 0.25, 0.3125, 0.625, 0.5625, 0.4375, 0.4375, 0.4375, 0.4375, 0.625, 0.5625, 0.625, 0.4375, 0.4375, 0.3125, 0.4375, 0.3125, 0.625, 0.4375, 0.625, 0.4375, 0.25, 0.3125, 0.25, 0.3125, 0.4375, 0.4375, 0.4375, 0.6875, 0.4375, 0.5625, 0.4375, 0.5625, 0.625, 0.6875, 0.625, 0.5625, 0.375, 0.4375, 0.375, 0.4375, 0.5, 0.5625, 0.5, 0.4375, 0.375, 0.3125, 0.375, 0.3125, 0.5, 0.4375, 0.5, 0.5625, 0.25, 0.4375, 0.25, 0.4375, 0.375, 0.5625, 0.375, 0.4375, 0.25, 0.3125, 0.25, 0.3125, 0.375, 0.4375, 0.375])
me_cube_020.materials.append(mat_planks)
me_cube_020.use_remesh_fix_poles = True
me_cube_020.use_remesh_preserve_attributes = False
me_cube_020.update()
me_cube_019 = bpy.data.meshes.new('Cube.019')
me_cube_019.from_pydata([(0.8, -0.8, 0.1), (0.8, 0.8, 0.1), (-0.8, -0.8, -1.5), (-0.8, 0.8, -1.5)], [], [(3, 2, 0, 1)])
_uv = me_cube_019.uv_layers.new(name='UVMap')
_uv.uv.foreach_set('vector', [1.0, 1.0, 0.0, 1.0, 0.0, 0.0, 1.0, 0.0])
me_cube_019.materials.append(mat_planks)
me_cube_019.use_remesh_fix_poles = True
me_cube_019.use_remesh_preserve_attributes = False
me_cube_019.update()
me_cube_021 = bpy.data.meshes.new('Cube.021')
me_cube_021.from_pydata([(0.8, 0.8, -0.1), (0.8, -0.8, -0.1), (-0.8, 0.8, -0.1), (-0.8, -0.8, -0.1), (0.8, 0.8, 0.1), (0.8, -0.8, 0.1), (-0.8, 0.8, 0.1), (-0.8, -0.8, 0.1)], [], [(0, 1, 3, 2), (2, 3, 7, 6), (6, 7, 5, 4), (4, 5, 1, 0), (2, 6, 4, 0), (7, 3, 1, 5)])
_uv = me_cube_021.uv_layers.new(name='UVMap')
_uv.uv.foreach_set('vector', [1.0, 2.98e-07, 1.0, 1.0, 0.0, 1.0, 1.118e-07, 0.0, 0.0625, 0.0, 0.0625, 1.0, 0.0, 1.0, 0.0, 0.0, 1.0, 0.0, 1.0, 1.0, 0.0, 1.0, 0.0, 0.0, 1.0, 0.0, 1.0, 1.0, 0.9375, 1.0, 0.9375, 0.0, 1.0, 0.0, 1.0, 0.0625, 0.0, 0.0625, 0.0, 0.0, 0.0, 1.0, 0.0, 0.9375, 1.0, 0.9375, 1.0, 1.0])
me_cube_021.materials.append(mat_planks)
me_cube_021.use_remesh_fix_poles = True
me_cube_021.use_remesh_preserve_attributes = False
me_cube_021.update()
me_cube_044 = bpy.data.meshes.new('Cube.044')
me_cube_044.from_pydata([(0.8, 0.8, -0.1), (0.8, -0.8, -0.1), (-0.8, 0.8, -0.1), (-0.8, -0.8, -0.1), (0.8, 0.8, 0.1), (0.8, -0.8, 0.1), (-0.8, 0.8, 0.1), (-0.8, -0.8, 0.1)], [], [(0, 1, 3, 2), (2, 3, 7, 6), (6, 7, 5, 4), (4, 5, 1, 0), (2, 6, 4, 0), (7, 3, 1, 5)])
_uv = me_cube_044.uv_layers.new(name='UVMap')
_uv.uv.foreach_set('vector', [1.0, 2.98e-07, 1.0, 1.0, 0.0, 1.0, 1.118e-07, 0.0, 0.0625, 0.0, 0.0625, 1.0, 0.0, 1.0, 0.0, 0.0, 1.0, 0.0, 1.0, 1.0, 0.0, 1.0, 0.0, 0.0, 1.0, 0.0, 1.0, 1.0, 0.9375, 1.0, 0.9375, 0.0, 1.0, 0.0, 1.0, 0.0625, 0.0, 0.0625, 0.0, 0.0, 0.0, 1.0, 0.0, 0.9375, 1.0, 0.9375, 1.0, 1.0])
me_cube_044.materials.append(mat_planks)
me_cube_044.use_remesh_fix_poles = True
me_cube_044.use_remesh_preserve_attributes = False
me_cube_044.update()
me_cube_041 = bpy.data.meshes.new('Cube.041')
me_cube_041.from_pydata([(-0.004286, 0.0, 0.8), (-0.004286, 1.192e-07, 2.384e-07), (-0.004286, -1.6, 0.8), (-0.004286, -1.6, 0.0), (1.596, 0.0, 0.8), (1.596, 1.192e-07, 2.384e-07), (1.596, -1.6, 0.8), (1.596, -1.6, 0.0), (0.7957, -1.192e-07, 1.6), (0.7957, 0.0, 0.8), (0.7957, -1.6, 1.6), (0.7957, -1.6, 0.8), (1.596, -1.192e-07, 1.6), (1.596, -1.6, 1.6)], [], [(0, 1, 3, 2), (2, 3, 7, 6), (6, 7, 5, 4), (4, 5, 1, 0), (2, 6, 4, 0), (7, 3, 1, 5), (8, 9, 11, 10), (10, 11, 6, 13), (13, 6, 4, 12), (12, 4, 9, 8), (10, 13, 12, 8)])
_uv = me_cube_041.uv_layers.new(name='UVMap')
_uv.uv.foreach_set('vector', [1.118e-07, 0.5, 0.0, 0.0, 1.0, 0.0, 1.0, 0.5, 7.451e-08, 0.5, 0.0, 0.0, 1.0, 0.0, 1.0, 0.5, 1.0, 0.0, 1.0, 0.5, 0.0, 0.5, 0.0, 0.0, 1.0, 0.0, 1.0, 0.5, 0.0, 0.5, 0.0, 0.0, 1.0, 7.451e-08, 1.0, 1.0, 0.0, 1.0, 5.588e-08, 0.0, 1.0, 0.0, 1.0, 1.0, 0.0, 1.0, 0.0, 0.0, 0.0, 1.0, 0.0, 0.5, 1.0, 0.5, 1.0, 1.0, 0.5, 1.0, 0.5, 0.5, 1.0, 0.5, 1.0, 1.0, 1.0, 0.5, 1.0, 1.0, 0.0, 1.0, 0.0, 0.5, 0.0, 1.0, 0.0, 0.5, 0.5, 0.5, 0.5, 1.0, 0.0, 1.0, 0.0, 0.5, 1.0, 0.5, 1.0, 1.0])
me_cube_041.materials.append(mat_planks)
me_cube_041.use_remesh_fix_poles = True
me_cube_041.use_remesh_preserve_attributes = False
me_cube_041.update()
me_cube_014 = bpy.data.meshes.new('Cube.014')
me_cube_014.from_pydata([(-0.004286, 0.0, 0.8), (-0.004286, 1.192e-07, 2.384e-07), (-0.004286, -1.6, 0.8), (-0.004286, -1.6, 0.0), (1.596, 0.0, 0.8), (1.596, 1.192e-07, 2.384e-07), (1.596, -1.6, 0.8), (1.596, -1.6, 0.0), (0.7957, -1.192e-07, 1.6), (0.7957, 0.0, 0.8), (0.7957, -1.6, 1.6), (0.7957, -1.6, 0.8), (1.596, -1.192e-07, 1.6), (1.596, -1.6, 1.6)], [], [(0, 1, 3, 2), (2, 3, 7, 6), (6, 7, 5, 4), (4, 5, 1, 0), (2, 6, 4, 0), (7, 3, 1, 5), (8, 9, 11, 10), (10, 11, 6, 13), (13, 6, 4, 12), (12, 4, 9, 8), (10, 13, 12, 8)])
_uv = me_cube_014.uv_layers.new(name='UVMap')
_uv.uv.foreach_set('vector', [1.118e-07, 0.5, 0.0, 0.0, 1.0, 0.0, 1.0, 0.5, 7.451e-08, 0.5, 0.0, 0.0, 1.0, 0.0, 1.0, 0.5, 1.0, 0.0, 1.0, 0.5, 0.0, 0.5, 0.0, 0.0, 1.0, 0.0, 1.0, 0.5, 0.0, 0.5, 0.0, 0.0, 1.0, 7.451e-08, 1.0, 1.0, 0.0, 1.0, 5.588e-08, 0.0, 1.0, 0.0, 1.0, 1.0, 0.0, 1.0, 0.0, 0.0, 0.0, 1.0, 0.0, 0.5, 1.0, 0.5, 1.0, 1.0, 0.5, 1.0, 0.5, 0.5, 1.0, 0.5, 1.0, 1.0, 1.0, 0.5, 1.0, 1.0, 0.0, 1.0, 0.0, 0.5, 0.0, 1.0, 0.0, 0.5, 0.5, 0.5, 0.5, 1.0, 0.0, 1.0, 0.0, 0.5, 1.0, 0.5, 1.0, 1.0])
me_cube_014.materials.append(mat_planks)
me_cube_014.use_remesh_fix_poles = True
me_cube_014.use_remesh_preserve_attributes = False
me_cube_014.update()
me_cube_043 = bpy.data.meshes.new('Cube.043')
me_cube_043.from_pydata([(-0.004286, 0.0, 0.8), (-0.004286, 1.192e-07, 2.384e-07), (-0.004286, -1.6, 0.8), (-0.004286, -1.6, 0.0), (1.596, 0.0, 0.8), (1.596, 1.192e-07, 2.384e-07), (1.596, -1.6, 0.8), (1.596, -1.6, 0.0), (0.7957, -1.192e-07, 1.6), (0.7957, 0.0, 0.8), (0.7957, -1.6, 1.6), (0.7957, -1.6, 0.8), (1.596, -1.192e-07, 1.6), (1.596, -1.6, 1.6)], [], [(0, 1, 3, 2), (2, 3, 7, 6), (6, 7, 5, 4), (4, 5, 1, 0), (2, 6, 4, 0), (7, 3, 1, 5), (8, 9, 11, 10), (10, 11, 6, 13), (13, 6, 4, 12), (12, 4, 9, 8), (10, 13, 12, 8)])
_uv = me_cube_043.uv_layers.new(name='UVMap')
_uv.uv.foreach_set('vector', [1.118e-07, 0.5, 0.0, 0.0, 1.0, 0.0, 1.0, 0.5, 7.451e-08, 0.5, 0.0, 0.0, 1.0, 0.0, 1.0, 0.5, 1.0, 0.0, 1.0, 0.5, 0.0, 0.5, 0.0, 0.0, 1.0, 0.0, 1.0, 0.5, 0.0, 0.5, 0.0, 0.0, 1.0, 7.451e-08, 1.0, 1.0, 0.0, 1.0, 5.588e-08, 0.0, 1.0, 0.0, 1.0, 1.0, 0.0, 1.0, 0.0, 0.0, 0.0, 1.0, 0.0, 0.5, 1.0, 0.5, 1.0, 1.0, 0.5, 1.0, 0.5, 0.5, 1.0, 0.5, 1.0, 1.0, 1.0, 0.5, 1.0, 1.0, 0.0, 1.0, 0.0, 0.5, 0.0, 1.0, 0.0, 0.5, 0.5, 0.5, 0.5, 1.0, 0.0, 1.0, 0.0, 0.5, 1.0, 0.5, 1.0, 1.0])
me_cube_043.materials.append(mat_planks)
me_cube_043.use_remesh_fix_poles = True
me_cube_043.use_remesh_preserve_attributes = False
me_cube_043.update()
me_cube_024 = bpy.data.meshes.new('Cube.024')
me_cube_024.from_pydata([(-0.7657, 0.3657, 5.96e-08), (0.3657, -0.7657, -1.788e-07), (-0.7657, 0.3657, -1.6), (0.3657, -0.7657, -1.6)], [], [(3, 1, 0, 2)])
_uv = me_cube_024.uv_layers.new(name='UVMap')
_uv.uv.foreach_set('vector', [1.0, 1.0, 1.0, 0.0, 0.0, 0.0, 0.0, 1.0])
me_cube_024.materials.append(mat_planks)
me_cube_024.use_remesh_fix_poles = True
me_cube_024.use_remesh_preserve_attributes = False
me_cube_024.update()
me_cube_027 = bpy.data.meshes.new('Cube.027')
me_cube_027.from_pydata([(-0.7657, 0.3657, 5.96e-08), (0.3657, -0.7657, -1.788e-07), (-0.7657, 0.3657, -1.6), (0.3657, -0.7657, -1.6)], [], [(3, 2, 0, 1)])
_uv = me_cube_027.uv_layers.new(name='UVMap')
_uv.uv.foreach_set('vector', [1.0, 1.0, 0.0, 1.0, 0.0, 0.0, 1.0, 0.0])
me_cube_027.materials.append(mat_planks)
me_cube_027.use_remesh_fix_poles = True
me_cube_027.use_remesh_preserve_attributes = False
me_cube_027.update()
me_cube_034 = bpy.data.meshes.new('Cube.034')
me_cube_034.from_pydata([(-0.1, -0.1, -0.1), (-0.1, -0.1, 0.1), (-0.1, 0.1, -0.1), (-0.1, 0.1, 0.1), (0.1, -0.1, -0.1), (0.1, -0.1, 0.1), (0.1, 0.1, -0.1), (0.1, 0.1, 0.1)], [], [(0, 1, 3, 2), (2, 3, 7, 6), (6, 7, 5, 4), (2, 6, 4, 0), (7, 3, 1, 5), (0, 4, 5, 1)])
_uv = me_cube_034.uv_layers.new(name='UVMap')
_uv.uv.foreach_set('vector', [0.1875, 0.625, 0.0, 0.625, 0.0, 0.4375, 0.1875, 0.4375, 0.1875, 0.4375, 0.1875, 0.625, 0.0, 0.625, 0.0, 0.4375, 0.1875, 0.625, 0.0, 0.625, 0.0, 0.4375, 0.1875, 0.4375, 0.0, 0.4375, 0.1875, 0.4375, 0.1875, 0.625, 0.0, 0.625, 0.0, 0.4375, 0.1875, 0.4375, 0.1875, 0.625, 0.0, 0.625, 0.0, 0.4375, 0.1875, 0.4375, 0.1875, 0.625, 0.0, 0.625])
me_cube_034.materials.append(mat_material_017)
me_cube_034.use_remesh_fix_poles = True
me_cube_034.use_remesh_preserve_attributes = False
me_cube_034.update()
me_cube_039 = bpy.data.meshes.new('Cube.039')
me_cube_039.from_pydata([(-0.1, 0.1, -0.1), (-0.1, 0.1, 0.1), (-0.1, 0.8, -0.1), (-0.1, 0.8, 0.1), (0.1, 0.1, -0.1), (0.1, 0.1, 0.1), (0.1, 0.8, -0.1), (0.1, 0.8, 0.1)], [], [(0, 1, 3, 2), (2, 3, 7, 6), (6, 7, 5, 4), (2, 6, 4, 0), (7, 3, 1, 5)])
_uv = me_cube_039.uv_layers.new(name='UVMap')
_uv.uv.foreach_set('vector', [0.4375, 0.4375, 0.4375, 0.3125, 0.875, 0.3125, 0.875, 0.4375, 0.0, 0.4375, 0.1875, 0.4375, 0.1875, 0.625, 0.0, 0.625, 0.4375, 0.4375, 0.4375, 0.3125, 0.875, 0.3125, 0.875, 0.4375, 0.4375, 0.4375, 0.4375, 0.3125, 0.875, 0.3125, 0.875, 0.4375, 0.4375, 0.4375, 0.4375, 0.3125, 0.875, 0.3125, 0.875, 0.4375])
me_cube_039.materials.append(mat_material_019)
me_cube_039.use_remesh_fix_poles = True
me_cube_039.use_remesh_preserve_attributes = False
me_cube_039.update()
me_cube_037 = bpy.data.meshes.new('Cube.037')
me_cube_037.from_pydata([(-0.1, 0.1, -0.1), (-0.1, 0.1, 0.1), (-0.1, 0.8, -0.1), (-0.1, 0.8, 0.1), (0.1, 0.1, -0.1), (0.1, 0.1, 0.1), (0.1, 0.8, -0.1), (0.1, 0.8, 0.1)], [], [(0, 1, 3, 2), (2, 3, 7, 6), (6, 7, 5, 4), (2, 6, 4, 0), (7, 3, 1, 5)])
_uv = me_cube_037.uv_layers.new(name='UVMap')
_uv.uv.foreach_set('vector', [0.4375, 0.4375, 0.4375, 0.3125, 0.875, 0.3125, 0.875, 0.4375, 0.0, 0.4375, 0.1875, 0.4375, 0.1875, 0.625, 0.0, 0.625, 0.4375, 0.4375, 0.4375, 0.3125, 0.875, 0.3125, 0.875, 0.4375, 0.4375, 0.4375, 0.4375, 0.3125, 0.875, 0.3125, 0.875, 0.4375, 0.4375, 0.4375, 0.4375, 0.3125, 0.875, 0.3125, 0.875, 0.4375])
me_cube_037.materials.append(mat_material_019)
me_cube_037.use_remesh_fix_poles = True
me_cube_037.use_remesh_preserve_attributes = False
me_cube_037.update()
me_cube_036 = bpy.data.meshes.new('Cube.036')
me_cube_036.from_pydata([(-0.1, 0.1, -0.1), (-0.1, 0.1, 0.1), (-0.1, 0.8, -0.1), (-0.1, 0.8, 0.1), (0.1, 0.1, -0.1), (0.1, 0.1, 0.1), (0.1, 0.8, -0.1), (0.1, 0.8, 0.1)], [], [(0, 1, 3, 2), (2, 3, 7, 6), (6, 7, 5, 4), (2, 6, 4, 0), (7, 3, 1, 5)])
_uv = me_cube_036.uv_layers.new(name='UVMap')
_uv.uv.foreach_set('vector', [0.4375, 0.4375, 0.4375, 0.3125, 0.875, 0.3125, 0.875, 0.4375, 0.0, 0.4375, 0.1875, 0.4375, 0.1875, 0.625, 0.0, 0.625, 0.4375, 0.4375, 0.4375, 0.3125, 0.875, 0.3125, 0.875, 0.4375, 0.4375, 0.4375, 0.4375, 0.3125, 0.875, 0.3125, 0.875, 0.4375, 0.4375, 0.4375, 0.4375, 0.3125, 0.875, 0.3125, 0.875, 0.4375])
me_cube_036.materials.append(mat_material_018)
me_cube_036.use_remesh_fix_poles = True
me_cube_036.use_remesh_preserve_attributes = False
me_cube_036.update()
me_cube_035 = bpy.data.meshes.new('Cube.035')
me_cube_035.from_pydata([(-0.1, 0.1, -0.1), (-0.1, 0.1, 0.1), (-0.1, 0.8, -0.1), (-0.1, 0.8, 0.1), (0.1, 0.1, -0.1), (0.1, 0.1, 0.1), (0.1, 0.8, -0.1), (0.1, 0.8, 0.1)], [], [(0, 1, 3, 2), (2, 3, 7, 6), (6, 7, 5, 4), (2, 6, 4, 0), (7, 3, 1, 5)])
_uv = me_cube_035.uv_layers.new(name='UVMap')
_uv.uv.foreach_set('vector', [0.4375, 0.4375, 0.4375, 0.3125, 0.875, 0.3125, 0.875, 0.4375, 0.0, 0.4375, 0.1875, 0.4375, 0.1875, 0.625, 0.0, 0.625, 0.4375, 0.4375, 0.4375, 0.3125, 0.875, 0.3125, 0.875, 0.4375, 0.4375, 0.4375, 0.4375, 0.3125, 0.875, 0.3125, 0.875, 0.4375, 0.4375, 0.4375, 0.4375, 0.3125, 0.875, 0.3125, 0.875, 0.4375])
me_cube_035.materials.append(mat_material_018)
me_cube_035.use_remesh_fix_poles = True
me_cube_035.use_remesh_preserve_attributes = False
me_cube_035.update()
me_cube_040 = bpy.data.meshes.new('Cube.040')
me_cube_040.from_pydata([(-0.1, 0.1, -0.1), (-0.1, 0.1, 0.1), (-0.1, 0.8, -0.1), (-0.1, 0.8, 0.1), (0.1, 0.1, -0.1), (0.1, 0.1, 0.1), (0.1, 0.8, -0.1), (0.1, 0.8, 0.1)], [], [(0, 1, 3, 2), (2, 3, 7, 6), (6, 7, 5, 4), (2, 6, 4, 0), (7, 3, 1, 5)])
_uv = me_cube_040.uv_layers.new(name='UVMap')
_uv.uv.foreach_set('vector', [0.4375, 0.4375, 0.4375, 0.3125, 0.875, 0.3125, 0.875, 0.4375, 0.0, 0.4375, 0.1875, 0.4375, 0.1875, 0.625, 0.0, 0.625, 0.4375, 0.4375, 0.4375, 0.3125, 0.875, 0.3125, 0.875, 0.4375, 0.4375, 0.4375, 0.4375, 0.3125, 0.875, 0.3125, 0.875, 0.4375, 0.4375, 0.4375, 0.4375, 0.3125, 0.875, 0.3125, 0.875, 0.4375])
me_cube_040.materials.append(mat_material_019)
me_cube_040.use_remesh_fix_poles = True
me_cube_040.use_remesh_preserve_attributes = False
me_cube_040.update()
me_cube_038 = bpy.data.meshes.new('Cube.038')
me_cube_038.from_pydata([(-0.1, 0.1, -0.1), (-0.1, 0.1, 0.1), (-0.1, 0.8, -0.1), (-0.1, 0.8, 0.1), (0.1, 0.1, -0.1), (0.1, 0.1, 0.1), (0.1, 0.8, -0.1), (0.1, 0.8, 0.1)], [], [(0, 1, 3, 2), (2, 3, 7, 6), (6, 7, 5, 4), (2, 6, 4, 0), (7, 3, 1, 5)])
_uv = me_cube_038.uv_layers.new(name='UVMap')
_uv.uv.foreach_set('vector', [0.4375, 0.4375, 0.4375, 0.3125, 0.875, 0.3125, 0.875, 0.4375, 0.0, 0.4375, 0.1875, 0.4375, 0.1875, 0.625, 0.0, 0.625, 0.4375, 0.4375, 0.4375, 0.3125, 0.875, 0.3125, 0.875, 0.4375, 0.4375, 0.4375, 0.4375, 0.3125, 0.875, 0.3125, 0.875, 0.4375, 0.4375, 0.4375, 0.4375, 0.3125, 0.875, 0.3125, 0.875, 0.4375])
me_cube_038.materials.append(mat_material_019)
me_cube_038.use_remesh_fix_poles = True
me_cube_038.use_remesh_preserve_attributes = False
me_cube_038.update()
me_cube_033 = bpy.data.meshes.new('Cube.033')
me_cube_033.from_pydata([(-0.1, -0.1, -0.1), (-0.1, -0.1, 0.1), (-0.1, 0.1, -0.1), (-0.1, 0.1, 0.1), (0.1, -0.1, -0.1), (0.1, -0.1, 0.1), (0.1, 0.1, -0.1), (0.1, 0.1, 0.1)], [], [(0, 1, 3, 2), (2, 3, 7, 6), (6, 7, 5, 4), (2, 6, 4, 0), (7, 3, 1, 5), (0, 4, 5, 1)])
_uv = me_cube_033.uv_layers.new(name='UVMap')
_uv.uv.foreach_set('vector', [0.1875, 1.0, 0.0, 1.0, 0.0, 0.8125, 0.1875, 0.8125, 0.1875, 0.8125, 0.1875, 1.0, 0.0, 1.0, 0.0, 0.8125, 0.1875, 1.0, 0.0, 1.0, 0.0, 0.8125, 0.1875, 0.8125, 0.0, 0.8125, 0.1875, 0.8125, 0.1875, 1.0, 0.0, 1.0, 0.0, 0.8125, 0.1875, 0.8125, 0.1875, 1.0, 0.0, 1.0, 0.0, 0.8125, 0.1875, 0.8125, 0.1875, 1.0, 0.0, 1.0])
me_cube_033.materials.append(mat_material_016)
me_cube_033.use_remesh_fix_poles = True
me_cube_033.use_remesh_preserve_attributes = False
me_cube_033.update()
me_cube_028 = bpy.data.meshes.new('Cube.028')
me_cube_028.from_pydata([(-0.1, 0.1, -0.1), (-0.1, 0.1, 0.1), (-0.1, 0.8, -0.1), (-0.1, 0.8, 0.1), (0.1, 0.1, -0.1), (0.1, 0.1, 0.1), (0.1, 0.8, -0.1), (0.1, 0.8, 0.1)], [], [(0, 1, 3, 2), (2, 3, 7, 6), (6, 7, 5, 4), (2, 6, 4, 0), (7, 3, 1, 5)])
_uv = me_cube_028.uv_layers.new(name='UVMap')
_uv.uv.foreach_set('vector', [0.4375, 0.8125, 0.4375, 0.6875, 0.875, 0.6875, 0.875, 0.8125, 0.0, 0.8125, 0.1875, 0.8125, 0.1875, 1.0, 0.0, 1.0, 0.4375, 0.8125, 0.4375, 0.6875, 0.875, 0.6875, 0.875, 0.8125, 0.4375, 0.8125, 0.4375, 0.6875, 0.875, 0.6875, 0.875, 0.8125, 0.4375, 0.8125, 0.4375, 0.6875, 0.875, 0.6875, 0.875, 0.8125])
me_cube_028.materials.append(mat_material_005)
me_cube_028.use_remesh_fix_poles = True
me_cube_028.use_remesh_preserve_attributes = False
me_cube_028.update()
me_cube_030 = bpy.data.meshes.new('Cube.030')
me_cube_030.from_pydata([(-0.1, 0.1, -0.1), (-0.1, 0.1, 0.1), (-0.1, 0.8, -0.1), (-0.1, 0.8, 0.1), (0.1, 0.1, -0.1), (0.1, 0.1, 0.1), (0.1, 0.8, -0.1), (0.1, 0.8, 0.1)], [], [(0, 1, 3, 2), (2, 3, 7, 6), (6, 7, 5, 4), (2, 6, 4, 0), (7, 3, 1, 5)])
_uv = me_cube_030.uv_layers.new(name='UVMap')
_uv.uv.foreach_set('vector', [0.4375, 0.8125, 0.4375, 0.6875, 0.875, 0.6875, 0.875, 0.8125, 0.0, 0.8125, 0.1875, 0.8125, 0.1875, 1.0, 0.0, 1.0, 0.4375, 0.8125, 0.4375, 0.6875, 0.875, 0.6875, 0.875, 0.8125, 0.4375, 0.8125, 0.4375, 0.6875, 0.875, 0.6875, 0.875, 0.8125, 0.4375, 0.8125, 0.4375, 0.6875, 0.875, 0.6875, 0.875, 0.8125])
me_cube_030.materials.append(mat_material_005)
me_cube_030.use_remesh_fix_poles = True
me_cube_030.use_remesh_preserve_attributes = False
me_cube_030.update()
me_cube_031 = bpy.data.meshes.new('Cube.031')
me_cube_031.from_pydata([(-0.1, 0.1, -0.1), (-0.1, 0.1, 0.1), (-0.1, 0.8, -0.1), (-0.1, 0.8, 0.1), (0.1, 0.1, -0.1), (0.1, 0.1, 0.1), (0.1, 0.8, -0.1), (0.1, 0.8, 0.1)], [], [(0, 1, 3, 2), (2, 3, 7, 6), (6, 7, 5, 4), (2, 6, 4, 0), (7, 3, 1, 5)])
_uv = me_cube_031.uv_layers.new(name='UVMap')
_uv.uv.foreach_set('vector', [0.4375, 0.8125, 0.4375, 0.6875, 0.875, 0.6875, 0.875, 0.8125, 0.0, 0.8125, 0.1875, 0.8125, 0.1875, 1.0, 0.0, 1.0, 0.4375, 0.8125, 0.4375, 0.6875, 0.875, 0.6875, 0.875, 0.8125, 0.4375, 0.8125, 0.4375, 0.6875, 0.875, 0.6875, 0.875, 0.8125, 0.4375, 0.8125, 0.4375, 0.6875, 0.875, 0.6875, 0.875, 0.8125])
me_cube_031.materials.append(mat_material_015)
me_cube_031.use_remesh_fix_poles = True
me_cube_031.use_remesh_preserve_attributes = False
me_cube_031.update()
me_cube_032 = bpy.data.meshes.new('Cube.032')
me_cube_032.from_pydata([(-0.1, 0.1, -0.1), (-0.1, 0.1, 0.1), (-0.1, 0.8, -0.1), (-0.1, 0.8, 0.1), (0.1, 0.1, -0.1), (0.1, 0.1, 0.1), (0.1, 0.8, -0.1), (0.1, 0.8, 0.1)], [], [(0, 1, 3, 2), (2, 3, 7, 6), (6, 7, 5, 4), (2, 6, 4, 0), (7, 3, 1, 5)])
_uv = me_cube_032.uv_layers.new(name='UVMap')
_uv.uv.foreach_set('vector', [0.4375, 0.8125, 0.4375, 0.6875, 0.875, 0.6875, 0.875, 0.8125, 0.0, 0.8125, 0.1875, 0.8125, 0.1875, 1.0, 0.0, 1.0, 0.4375, 0.8125, 0.4375, 0.6875, 0.875, 0.6875, 0.875, 0.8125, 0.4375, 0.8125, 0.4375, 0.6875, 0.875, 0.6875, 0.875, 0.8125, 0.4375, 0.8125, 0.4375, 0.6875, 0.875, 0.6875, 0.875, 0.8125])
me_cube_032.materials.append(mat_material_015)
me_cube_032.use_remesh_fix_poles = True
me_cube_032.use_remesh_preserve_attributes = False
me_cube_032.update()
me_cube_026 = bpy.data.meshes.new('Cube.026')
me_cube_026.from_pydata([(-0.1, 0.1, -0.1), (-0.1, 0.1, 0.1), (-0.1, 0.8, -0.1), (-0.1, 0.8, 0.1), (0.1, 0.1, -0.1), (0.1, 0.1, 0.1), (0.1, 0.8, -0.1), (0.1, 0.8, 0.1)], [], [(0, 1, 3, 2), (2, 3, 7, 6), (6, 7, 5, 4), (2, 6, 4, 0), (7, 3, 1, 5)])
_uv = me_cube_026.uv_layers.new(name='UVMap')
_uv.uv.foreach_set('vector', [0.4375, 0.8125, 0.4375, 0.6875, 0.875, 0.6875, 0.875, 0.8125, 0.0, 0.8125, 0.1875, 0.8125, 0.1875, 1.0, 0.0, 1.0, 0.4375, 0.8125, 0.4375, 0.6875, 0.875, 0.6875, 0.875, 0.8125, 0.4375, 0.8125, 0.4375, 0.6875, 0.875, 0.6875, 0.875, 0.8125, 0.4375, 0.8125, 0.4375, 0.6875, 0.875, 0.6875, 0.875, 0.8125])
me_cube_026.materials.append(mat_material_005)
me_cube_026.use_remesh_fix_poles = True
me_cube_026.use_remesh_preserve_attributes = False
me_cube_026.update()
me_cube_029 = bpy.data.meshes.new('Cube.029')
me_cube_029.from_pydata([(-0.1, 0.1, -0.1), (-0.1, 0.1, 0.1), (-0.1, 0.8, -0.1), (-0.1, 0.8, 0.1), (0.1, 0.1, -0.1), (0.1, 0.1, 0.1), (0.1, 0.8, -0.1), (0.1, 0.8, 0.1)], [], [(0, 1, 3, 2), (2, 3, 7, 6), (6, 7, 5, 4), (2, 6, 4, 0), (7, 3, 1, 5)])
_uv = me_cube_029.uv_layers.new(name='UVMap')
_uv.uv.foreach_set('vector', [0.4375, 0.8125, 0.4375, 0.6875, 0.875, 0.6875, 0.875, 0.8125, 0.0, 0.8125, 0.1875, 0.8125, 0.1875, 1.0, 0.0, 1.0, 0.4375, 0.8125, 0.4375, 0.6875, 0.875, 0.6875, 0.875, 0.8125, 0.4375, 0.8125, 0.4375, 0.6875, 0.875, 0.6875, 0.875, 0.8125, 0.4375, 0.8125, 0.4375, 0.6875, 0.875, 0.6875, 0.875, 0.8125])
me_cube_029.materials.append(mat_material_005)
me_cube_029.use_remesh_fix_poles = True
me_cube_029.use_remesh_preserve_attributes = False
me_cube_029.update()
me_cube_042 = bpy.data.meshes.new('Cube.042')
me_cube_042.from_pydata([(-0.8, -0.8, -0.4), (-0.8, -0.8, 0.4), (-0.8, 0.8, -0.4), (-0.8, 0.8, 0.4), (0.8, -0.8, -0.4), (0.8, -0.8, 0.4), (0.8, 0.8, -0.4), (0.8, 0.8, 0.4)], [], [(0, 1, 3, 2), (2, 3, 7, 6), (6, 7, 5, 4), (4, 5, 1, 0), (2, 6, 4, 0), (7, 3, 1, 5)])
_uv = me_cube_042.uv_layers.new(name='UVMap')
_uv.uv.foreach_set('vector', [0.0, 0.5, 0.0, 0.0, 1.0, 0.0, 1.0, 0.5, 0.0, 0.5, 0.0, 0.0, 1.0, 0.0, 1.0, 0.5, 0.0, 0.5, 0.0, 0.0, 1.0, 0.0, 1.0, 0.5, 0.0, 0.5, 0.0, 0.0, 1.0, 0.0, 1.0, 0.5, -7.451e-08, 2.235e-07, 1.0, -4.371e-08, 1.0, 1.0, 1.182e-07, 1.0, 1.0, 1.0, -6.458e-09, 1.0, 3.725e-08, -2.154e-08, 1.0, 6.583e-08])
me_cube_042.materials.append(mat_planks)
me_cube_042.update()
me_cube_022 = bpy.data.meshes.new('Cube.022')
me_cube_022.from_pydata([(-0.8, -0.8, -0.4), (-0.8, -0.8, 0.4), (-0.8, 0.8, -0.4), (-0.8, 0.8, 0.4), (0.8, -0.8, -0.4), (0.8, -0.8, 0.4), (0.8, 0.8, -0.4), (0.8, 0.8, 0.4)], [], [(0, 1, 3, 2), (2, 3, 7, 6), (6, 7, 5, 4), (4, 5, 1, 0), (2, 6, 4, 0), (7, 3, 1, 5)])
_uv = me_cube_022.uv_layers.new(name='UVMap')
_uv.uv.foreach_set('vector', [0.0, 0.5, 0.0, 0.0, 1.0, 0.0, 1.0, 0.5, 0.0, 0.5, 0.0, 0.0, 1.0, 0.0, 1.0, 0.5, 0.0, 0.5, 0.0, 0.0, 1.0, 0.0, 1.0, 0.5, 0.0, 0.5, 0.0, 0.0, 1.0, 0.0, 1.0, 0.5, -7.451e-08, 2.235e-07, 1.0, -4.371e-08, 1.0, 1.0, 1.182e-07, 1.0, 1.0, 1.0, -6.458e-09, 1.0, 3.725e-08, -2.154e-08, 1.0, 6.583e-08])
me_cube_022.materials.append(mat_planks)
me_cube_022.update()
me_cube_023 = bpy.data.meshes.new('Cube.023')
me_cube_023.from_pydata([(-0.8, -0.8, -0.4), (-0.8, -0.8, 0.4), (-0.8, 0.8, -0.4), (-0.8, 0.8, 0.4), (0.8, -0.8, -0.4), (0.8, -0.8, 0.4), (0.8, 0.8, -0.4), (0.8, 0.8, 0.4)], [], [(0, 1, 3, 2), (2, 3, 7, 6), (6, 7, 5, 4), (4, 5, 1, 0), (2, 6, 4, 0), (7, 3, 1, 5)])
_uv = me_cube_023.uv_layers.new(name='UVMap')
_uv.uv.foreach_set('vector', [0.0, 0.5, 0.0, 0.0, 1.0, 0.0, 1.0, 0.5, 0.0, 0.5, 0.0, 0.0, 1.0, 0.0, 1.0, 0.5, 0.0, 0.5, 0.0, 0.0, 1.0, 0.0, 1.0, 0.5, 0.0, 0.5, 0.0, 0.0, 1.0, 0.0, 1.0, 0.5, -7.451e-08, 2.235e-07, 1.0, -4.371e-08, 1.0, 1.0, 1.182e-07, 1.0, 1.0, 1.0, -6.458e-09, 1.0, 3.725e-08, -2.154e-08, 1.0, 6.583e-08])
me_cube_023.materials.append(mat_planks)
me_cube_023.update()
me_cube_048 = bpy.data.meshes.new('Cube.048')
me_cube_048.from_pydata([(-0.2, -0.8, -0.2005), (-0.2, -0.8, 0.1995), (-0.2, 0.8, -0.1995), (-0.2, 0.8, 0.2005), (0.2, -0.8, -0.2005), (0.2, -0.8, 0.1995), (0.2, 0.8, -0.1995), (0.2, 0.8, 0.2005)], [], [(0, 1, 3, 2), (2, 3, 7, 6), (6, 7, 5, 4), (4, 5, 1, 0), (2, 6, 4, 0), (7, 3, 1, 5)])
_uv = me_cube_048.uv_layers.new(name='UVMap')
_uv.uv.foreach_set('vector', [0.75, 0.0, 1.0, 0.0, 1.0, 1.0, 0.75, 1.0, 0.0, 1.0, 0.0, 0.75, 0.25, 0.75, 0.25, 1.0, 0.5, 1.0, 0.25, 1.0, 0.25, 0.0, 0.5, 0.0, 0.0, 1.0, 0.0, 0.75, 0.25, 0.75, 0.25, 1.0, 0.75, 1.0, 0.5, 1.0, 0.5, 0.0, 0.75, 0.0, 0.25, 1.0, 0.0, 1.0, 0.0, 0.0, 0.25, 0.0])
me_cube_048.materials.append(mat_planks)
me_cube_048.use_remesh_fix_poles = True
me_cube_048.use_remesh_preserve_attributes = False
me_cube_048.update()
me_cube_049 = bpy.data.meshes.new('Cube.049')
me_cube_049.from_pydata([(0.2, 0.4, -0.1005), (0.2, 0.4, 0.0995), (0.2, 0.7, -0.0995), (0.2, 0.7, 0.1005), (0.8, 0.4, -0.1005), (0.8, 0.4, 0.0995), (0.8, 0.7, -0.0995), (0.8, 0.7, 0.1005), (0.2, 0.1, -0.1005), (0.2, 0.1, 0.0995), (0.2, -0.2, -0.0995), (0.2, -0.2, 0.1005), (0.8, 0.1, -0.1005), (0.8, 0.1, 0.0995), (0.8, -0.2, -0.0995), (0.8, -0.2, 0.1005)], [], [(2, 3, 7, 6), (6, 7, 5, 4), (4, 5, 1, 0), (2, 6, 4, 0), (7, 3, 1, 5), (10, 14, 15, 11), (14, 12, 13, 15), (12, 8, 9, 13), (10, 8, 12, 14), (15, 13, 9, 11)])
_uv = me_cube_049.uv_layers.new(name='UVMap')
_uv.uv.foreach_set('vector', [0.0, 0.8125, 0.0, 0.6875, 0.375, 0.6875, 0.375, 0.8125, 0.5, 0.6875, 0.375, 0.6875, 0.375, 0.5, 0.5, 0.5, 0.0, 0.8125, 0.0, 0.6875, 0.375, 0.6875, 0.375, 0.8125, 0.375, 0.6875, 0.0, 0.6875, 0.0, 0.5, 0.375, 0.5, 0.375, 0.6875, 0.0, 0.6875, 0.0, 0.5, 0.375, 0.5, 0.0, 0.8125, 0.375, 0.8125, 0.375, 0.6875, 0.0, 0.6875, 0.5, 0.6875, 0.5, 0.5, 0.375, 0.5, 0.375, 0.6875, 0.0, 0.8125, 0.375, 0.8125, 0.375, 0.6875, 0.0, 0.6875, 0.375, 0.6875, 0.375, 0.5, 0.0, 0.5, 0.0, 0.6875, 0.375, 0.6875, 0.375, 0.5, 0.0, 0.5, 0.0, 0.6875])
me_cube_049.materials.append(mat_planks)
me_cube_049.use_remesh_fix_poles = True
me_cube_049.use_remesh_preserve_attributes = False
me_cube_049.update()
me_cube_050 = bpy.data.meshes.new('Cube.050')
me_cube_050.from_pydata([(0.2, 0.4, -0.1005), (0.2, 0.4, 0.0995), (0.2, 0.7, -0.0995), (0.2, 0.7, 0.1005), (0.8, 0.4, -0.1005), (0.8, 0.4, 0.0995), (0.8, 0.7, -0.0995), (0.8, 0.7, 0.1005), (0.2, 0.1, -0.1005), (0.2, 0.1, 0.0995), (0.2, -0.2, -0.0995), (0.2, -0.2, 0.1005), (0.8, 0.1, -0.1005), (0.8, 0.1, 0.0995), (0.8, -0.2, -0.0995), (0.8, -0.2, 0.1005)], [], [(2, 3, 7, 6), (6, 7, 5, 4), (4, 5, 1, 0), (2, 6, 4, 0), (7, 3, 1, 5), (10, 14, 15, 11), (14, 12, 13, 15), (12, 8, 9, 13), (10, 8, 12, 14), (15, 13, 9, 11)])
_uv = me_cube_050.uv_layers.new(name='UVMap')
_uv.uv.foreach_set('vector', [0.0, 0.5625, 0.0, 0.4375, 0.375, 0.4375, 0.375, 0.5625, 0.5, 0.4375, 0.375, 0.4375, 0.375, 0.25, 0.5, 0.25, 0.0, 0.5625, 0.0, 0.4375, 0.375, 0.4375, 0.375, 0.5625, 0.375, 0.4375, 0.0, 0.4375, 0.0, 0.25, 0.375, 0.25, 0.375, 0.4375, 0.0, 0.4375, 0.0, 0.25, 0.375, 0.25, 0.0, 0.5625, 0.375, 0.5625, 0.375, 0.4375, 0.0, 0.4375, 0.5, 0.4375, 0.5, 0.25, 0.375, 0.25, 0.375, 0.4375, 0.0, 0.5625, 0.375, 0.5625, 0.375, 0.4375, 0.0, 0.4375, 0.375, 0.4375, 0.375, 0.25, 0.0, 0.25, 0.0, 0.4375, 0.375, 0.4375, 0.375, 0.25, 0.0, 0.25, 0.0, 0.4375])
me_cube_050.materials.append(mat_planks_006)
me_cube_050.use_remesh_fix_poles = True
me_cube_050.use_remesh_preserve_attributes = False
me_cube_050.update()
me_cube_051 = bpy.data.meshes.new('Cube.051')
me_cube_051.from_pydata([(0.2, 0.4, -0.1005), (0.2, 0.4, 0.0995), (0.2, 0.7, -0.0995), (0.2, 0.7, 0.1005), (0.8, 0.4, -0.1005), (0.8, 0.4, 0.0995), (0.8, 0.7, -0.0995), (0.8, 0.7, 0.1005), (0.2, 0.1, -0.1005), (0.2, 0.1, 0.0995), (0.2, -0.2, -0.0995), (0.2, -0.2, 0.1005), (0.8, 0.1, -0.1005), (0.8, 0.1, 0.0995), (0.8, -0.2, -0.0995), (0.8, -0.2, 0.1005)], [], [(2, 3, 7, 6), (6, 7, 5, 4), (4, 5, 1, 0), (2, 6, 4, 0), (7, 3, 1, 5), (10, 14, 15, 11), (14, 12, 13, 15), (12, 8, 9, 13), (10, 8, 12, 14), (15, 13, 9, 11)])
_uv = me_cube_051.uv_layers.new(name='UVMap')
_uv.uv.foreach_set('vector', [0.5, 0.8125, 0.5, 0.6875, 0.875, 0.6875, 0.875, 0.8125, 1.0, 0.6875, 0.875, 0.6875, 0.875, 0.5, 1.0, 0.5, 0.5, 0.8125, 0.5, 0.6875, 0.875, 0.6875, 0.875, 0.8125, 0.875, 0.6875, 0.5, 0.6875, 0.5, 0.5, 0.875, 0.5, 0.875, 0.6875, 0.5, 0.6875, 0.5, 0.5, 0.875, 0.5, 0.5, 0.8125, 0.875, 0.8125, 0.875, 0.6875, 0.5, 0.6875, 1.0, 0.6875, 1.0, 0.5, 0.875, 0.5, 0.875, 0.6875, 0.5, 0.8125, 0.875, 0.8125, 0.875, 0.6875, 0.5, 0.6875, 0.875, 0.6875, 0.875, 0.5, 0.5, 0.5, 0.5, 0.6875, 0.875, 0.6875, 0.875, 0.5, 0.5, 0.5, 0.5, 0.6875])
me_cube_051.materials.append(mat_planks_007)
me_cube_051.use_remesh_fix_poles = True
me_cube_051.use_remesh_preserve_attributes = False
me_cube_051.update()
me_cube_052 = bpy.data.meshes.new('Cube.052')
me_cube_052.from_pydata([(0.2, 0.4, -0.1005), (0.2, 0.4, 0.0995), (0.2, 0.7, -0.0995), (0.2, 0.7, 0.1005), (0.8, 0.4, -0.1005), (0.8, 0.4, 0.0995), (0.8, 0.7, -0.0995), (0.8, 0.7, 0.1005), (0.2, 0.1, -0.1005), (0.2, 0.1, 0.0995), (0.2, -0.2, -0.0995), (0.2, -0.2, 0.1005), (0.8, 0.1, -0.1005), (0.8, 0.1, 0.0995), (0.8, -0.2, -0.0995), (0.8, -0.2, 0.1005)], [], [(2, 3, 7, 6), (6, 7, 5, 4), (4, 5, 1, 0), (2, 6, 4, 0), (7, 3, 1, 5), (10, 14, 15, 11), (14, 12, 13, 15), (12, 8, 9, 13), (10, 8, 12, 14), (15, 13, 9, 11)])
_uv = me_cube_052.uv_layers.new(name='UVMap')
_uv.uv.foreach_set('vector', [0.5, 0.5625, 0.5, 0.4375, 0.875, 0.4375, 0.875, 0.5625, 1.0, 0.4375, 0.875, 0.4375, 0.875, 0.25, 1.0, 0.25, 0.5, 0.5625, 0.5, 0.4375, 0.875, 0.4375, 0.875, 0.5625, 0.875, 0.4375, 0.5, 0.4375, 0.5, 0.25, 0.875, 0.25, 0.875, 0.4375, 0.5, 0.4375, 0.5, 0.25, 0.875, 0.25, 0.5, 0.5625, 0.875, 0.5625, 0.875, 0.4375, 0.5, 0.4375, 1.0, 0.4375, 1.0, 0.25, 0.875, 0.25, 0.875, 0.4375, 0.5, 0.5625, 0.875, 0.5625, 0.875, 0.4375, 0.5, 0.4375, 0.875, 0.4375, 0.875, 0.25, 0.5, 0.25, 0.5, 0.4375, 0.875, 0.4375, 0.875, 0.25, 0.5, 0.25, 0.5, 0.4375])
me_cube_052.materials.append(mat_planks_008)
me_cube_052.use_remesh_fix_poles = True
me_cube_052.use_remesh_preserve_attributes = False
me_cube_052.update()
me_cube_015 = bpy.data.meshes.new('Cube.015')
me_cube_015.from_pydata([(0.01874, 0.003513, -0.03747), (0.01874, 0.003513, 0.03747), (-0.01874, 0.003513, -0.03747), (-0.01874, 0.003513, 0.03747), (0.01874, -0.003513, -0.03747), (0.01874, -0.003513, 0.03747), (-0.01874, -0.003513, -0.03747), (-0.01874, -0.003513, 0.03747)], [], [(0, 1, 3, 2), (2, 3, 7, 6), (6, 7, 5, 4), (4, 5, 1, 0), (2, 6, 4, 0), (7, 3, 1, 5)])
_uv = me_cube_015.uv_layers.new(name='UVMap')
_uv.uv.foreach_set('vector', [0.0, 0.0, 0.0, 1.0, 1.0, 1.0, 1.0, 0.0, 1.0, 0.0, 1.0, 1.0, 0.8125, 1.0, 0.8125, 0.0, 1.0, 0.0, 1.0, 1.0, 0.0, 1.0, 0.0, 0.0, 0.1875, 0.0, 0.1875, 1.0, 0.0, 1.0, 0.0, 0.0, 0.0, 0.09375, 3.316e-08, 0.0, 1.0, 9.942e-08, 1.0, 0.09375, 0.0, 0.09375, 1.639e-08, 0.0, 1.0, 8.742e-08, 1.0, 0.09375])
me_cube_015.materials.append(mat_planks)
me_cube_015.use_remesh_fix_poles = True
me_cube_015.use_remesh_preserve_attributes = False
me_cube_015.update()
me_cube_006 = bpy.data.meshes.new('Cube.006')
me_cube_006.from_pydata([(0.01874, 0.003513, -0.03747), (0.01874, 0.003513, 0.03747), (-0.01874, 0.003513, -0.03747), (-0.01874, 0.003513, 0.03747), (0.01874, -0.003513, -0.03747), (0.01874, -0.003513, 0.03747), (-0.01874, -0.003513, -0.03747), (-0.01874, -0.003513, 0.03747)], [], [(0, 1, 3, 2), (2, 3, 7, 6), (6, 7, 5, 4), (4, 5, 1, 0), (2, 6, 4, 0), (7, 3, 1, 5)])
_uv = me_cube_006.uv_layers.new(name='UVMap')
_uv.uv.foreach_set('vector', [0.0, 0.0, 0.0, 1.0, 1.0, 1.0, 1.0, 0.0, 1.0, 0.0, 1.0, 1.0, 0.8125, 1.0, 0.8125, 0.0, 1.0, 0.0, 1.0, 1.0, 0.0, 1.0, 0.0, 0.0, 0.1875, 0.0, 0.1875, 1.0, 0.0, 1.0, 0.0, 0.0, 0.0, 0.09375, 3.316e-08, 0.0, 1.0, 9.942e-08, 1.0, 0.09375, 0.0, 0.09375, 1.639e-08, 0.0, 1.0, 8.742e-08, 1.0, 0.09375])
me_cube_006.materials.append(mat_planks)
me_cube_006.use_remesh_fix_poles = True
me_cube_006.use_remesh_preserve_attributes = False
me_cube_006.update()
me_cube_007 = bpy.data.meshes.new('Cube.007')
me_cube_007.from_pydata([(0.01874, 0.003513, -0.03747), (0.01874, 0.003513, 0.03747), (-0.01874, 0.003513, -0.03747), (-0.01874, 0.003513, 0.03747), (0.01874, -0.003513, -0.03747), (0.01874, -0.003513, 0.03747), (-0.01874, -0.003513, -0.03747), (-0.01874, -0.003513, 0.03747)], [], [(0, 1, 3, 2), (2, 3, 7, 6), (6, 7, 5, 4), (4, 5, 1, 0), (2, 6, 4, 0), (7, 3, 1, 5)])
_uv = me_cube_007.uv_layers.new(name='UVMap')
_uv.uv.foreach_set('vector', [0.0, 0.0, 0.0, 1.0, 1.0, 1.0, 1.0, 0.0, 1.0, 0.0, 1.0, 1.0, 0.8125, 1.0, 0.8125, 0.0, 1.0, 0.0, 1.0, 1.0, 0.0, 1.0, 0.0, 0.0, 0.1875, 0.0, 0.1875, 1.0, 0.0, 1.0, 0.0, 0.0, 0.0, 0.09375, 3.316e-08, 0.0, 1.0, 9.942e-08, 1.0, 0.09375, 0.0, 0.09375, 1.639e-08, 0.0, 1.0, 8.742e-08, 1.0, 0.09375])
me_cube_007.materials.append(mat_planks)
me_cube_007.use_remesh_fix_poles = True
me_cube_007.use_remesh_preserve_attributes = False
me_cube_007.update()
me_cube_009 = bpy.data.meshes.new('Cube.009')
me_cube_009.from_pydata([(0.01874, 0.003513, -0.03747), (0.01874, 0.003513, 0.03747), (-0.01874, 0.003513, -0.03747), (-0.01874, 0.003513, 0.03747), (0.01874, -0.003513, -0.03747), (0.01874, -0.003513, 0.03747), (-0.01874, -0.003513, -0.03747), (-0.01874, -0.003513, 0.03747)], [], [(0, 1, 3, 2), (2, 3, 7, 6), (6, 7, 5, 4), (4, 5, 1, 0), (2, 6, 4, 0), (7, 3, 1, 5)])
_uv = me_cube_009.uv_layers.new(name='UVMap')
_uv.uv.foreach_set('vector', [0.0, 0.0, 0.0, 1.0, 1.0, 1.0, 1.0, 0.0, 1.0, 0.0, 1.0, 1.0, 0.8125, 1.0, 0.8125, 0.0, 1.0, 0.0, 1.0, 1.0, 0.0, 1.0, 0.0, 0.0, 0.1875, 0.0, 0.1875, 1.0, 0.0, 1.0, 0.0, 0.0, 0.0, 0.09375, 3.316e-08, 0.0, 1.0, 9.942e-08, 1.0, 0.09375, 0.0, 0.09375, 1.639e-08, 0.0, 1.0, 8.742e-08, 1.0, 0.09375])
me_cube_009.materials.append(mat_door_001)
me_cube_009.use_remesh_fix_poles = True
me_cube_009.use_remesh_preserve_attributes = False
me_cube_009.update()
me_cube_004 = bpy.data.meshes.new('Cube.004')
me_cube_004.from_pydata([(0.01874, -0.03396, -0.007026), (0.01874, 0.003513, -0.007026), (-0.01874, -0.03396, -0.007026), (-0.01874, 0.003513, -0.007026), (0.01874, -0.03396, -2.867e-08), (0.01874, 0.003513, -2.867e-08), (-0.01874, -0.03396, 2.721e-08), (-0.01874, 0.003513, 2.349e-08)], [], [(0, 1, 3, 2), (2, 3, 7, 6), (6, 7, 5, 4), (4, 5, 1, 0), (2, 6, 4, 0), (7, 3, 1, 5)])
_uv = me_cube_004.uv_layers.new(name='UVMap')
_uv.uv.foreach_set('vector', [0.0, 0.0, 0.0, 1.0, 1.0, 1.0, 1.0, 0.0, 1.0, 0.0, 1.0, 1.0, 0.8125, 1.0, 0.8125, 0.0, 1.0, 0.0, 1.0, 1.0, 0.0, 1.0, 0.0, 0.0, 0.1875, 0.0, 0.1875, 1.0, 0.0, 1.0, 0.0, 0.0, 0.0, 0.1875, 3.316e-08, 0.0, 1.0, 9.942e-08, 1.0, 0.1875, 0.0, 1.0, 0.0, 0.8125, 1.0, 0.8125, 1.0, 1.0])
me_cube_004.materials.append(mat_material)
me_cube_004.use_remesh_fix_poles = True
me_cube_004.use_remesh_preserve_attributes = False
me_cube_004.update()
me_cube_010 = bpy.data.meshes.new('Cube.010')
me_cube_010.from_pydata([(0.03747, -0.03747, -0.007026), (0.03747, -5.891e-08, -0.007026), (-6.147e-08, -0.03747, -0.007026), (-1.863e-09, 6.985e-10, -0.007026), (0.03747, -0.03747, -2.867e-08), (0.03747, -5.891e-08, -2.867e-08), (-5.029e-08, -0.03747, 2.721e-08), (9.313e-09, 6.985e-10, 2.349e-08)], [], [(0, 1, 3, 2), (2, 3, 7, 6), (6, 7, 5, 4), (4, 5, 1, 0), (2, 6, 4, 0), (7, 3, 1, 5)])
_uv = me_cube_010.uv_layers.new(name='UVMap')
_uv.uv.foreach_set('vector', [0.0, 0.0, 0.0, 1.0, 1.0, 1.0, 1.0, 0.0, 1.0, 0.0, 1.0, 1.0, 0.8125, 1.0, 0.8125, 0.0, 1.0, 0.0, 1.0, 1.0, 0.0, 1.0, 0.0, 0.0, 0.1875, 0.0, 0.1875, 1.0, 0.0, 1.0, 0.0, 0.0, 0.0, 0.1875, 3.316e-08, 0.0, 1.0, 9.942e-08, 1.0, 0.1875, 0.0, 1.0, 0.0, 0.8125, 1.0, 0.8125, 1.0, 1.0])
me_cube_010.materials.append(mat_material_002)
me_cube_010.use_remesh_fix_poles = True
me_cube_010.use_remesh_preserve_attributes = False
me_cube_010.update()
me_cube_011 = bpy.data.meshes.new('Cube.011')
me_cube_011.from_pydata([(0.03747, -0.03279, -0.007026), (0.03747, -0.004684, -0.007026), (0.03279, -0.03279, -0.007026), (0.03279, -0.004684, -0.007026), (0.03747, -0.03279, -0.002342), (0.03747, -0.004684, -0.002342), (0.03279, -0.03279, -0.002342), (0.03279, -0.004684, -0.002342), (0.03279, -0.01405, -0.007026), (0.03279, -0.007026, -0.007026), (0.02576, -0.007026, -0.007026), (0.03279, -0.01405, -0.002342), (0.03279, -0.007026, -0.002342), (0.02576, -0.01405, -0.002342), (0.02576, -0.007026, -0.002342), (0.03279, -0.03045, -0.007026), (0.03279, -0.02342, -0.007026), (0.02576, -0.03045, -0.007026), (0.03279, -0.03045, -0.002342), (0.03279, -0.02342, -0.002342), (0.02576, -0.03045, -0.002342), (0.02576, -0.02342, -0.007026), (0.02576, -0.01405, -0.007026), (0.02576, -0.02342, -0.002342), (0.02576, -0.007026, -0.007026), (0.02576, -0.007026, -0.002342), (0.02576, -0.03045, -0.007026), (0.02576, -0.03045, -0.002342), (0.01874, -0.007026, -0.007026), (0.01874, -0.01405, -0.002342), (0.01874, -0.007026, -0.002342), (0.01874, -0.03044, -0.007026), (0.01874, -0.03044, -0.002342), (0.01874, -0.02342, -0.007026), (0.01874, -0.01405, -0.007026), (0.01874, -0.02342, -0.002342), (-3.03e-07, -0.03279, -0.002342), (-2.583e-07, -0.004684, -0.002342), (0.004684, -0.03279, -0.002342), (0.004684, -0.004684, -0.002342), (-3.179e-07, -0.03279, -0.007026), (-2.732e-07, -0.004684, -0.007026), (0.004684, -0.03279, -0.007026), (0.004684, -0.004684, -0.007026), (0.004684, -0.01405, -0.002342), (0.004684, -0.007026, -0.002342), (0.01171, -0.007026, -0.002342), (0.004684, -0.01405, -0.007026), (0.004684, -0.007026, -0.007026), (0.01171, -0.01405, -0.007026), (0.01171, -0.007026, -0.007026), (0.004684, -0.03044, -0.002342), (0.004684, -0.02342, -0.002342), (0.01171, -0.03044, -0.002342), (0.004684, -0.03044, -0.007026), (0.004684, -0.02342, -0.007026), (0.01171, -0.03044, -0.007026), (0.01171, -0.02342, -0.002342), (0.01171, -0.01405, -0.002342), (0.01171, -0.02342, -0.007026), (0.01171, -0.007026, -0.002342), (0.01171, -0.007026, -0.007026), (0.01171, -0.03044, -0.002342), (0.01171, -0.03044, -0.007026), (0.01874, -0.007026, -0.002342), (0.01874, -0.01405, -0.007026), (0.01874, -0.007026, -0.007026), (0.01874, -0.03044, -0.002342), (0.01874, -0.03044, -0.007026), (0.01874, -0.02342, -0.002342), (0.01874, -0.01405, -0.002342), (0.01874, -0.02342, -0.007026)], [], [(0, 1, 3, 2), (2, 3, 7, 6), (6, 7, 5, 4), (4, 5, 1, 0), (2, 6, 4, 0), (7, 3, 1, 5), (23, 19, 18, 27, 20), (11, 12, 9, 8), (22, 13, 11, 8), (24, 10, 22, 8, 9), (27, 18, 15, 26, 17, 20), (18, 19, 16, 15), (23, 21, 16, 19), (23, 13, 22, 21), (25, 12, 11, 13, 14), (24, 9, 12, 25, 14, 10), (21, 17, 26, 15, 16), (17, 21, 33, 31), (21, 22, 34, 33), (10, 14, 30, 28), (14, 13, 29, 30), (23, 20, 32, 35), (20, 17, 31, 32), (13, 23, 35, 29), (22, 10, 28, 34), (29, 35, 33), (33, 32, 31), (32, 33, 35), (33, 34, 29), (34, 28, 29), (28, 30, 29), (36, 37, 39, 38), (38, 39, 43, 42), (42, 43, 41, 40), (40, 41, 37, 36), (38, 42, 40, 36), (43, 39, 37, 41), (59, 55, 54, 63, 56), (47, 48, 45, 44), (58, 49, 47, 44), (60, 46, 58, 44, 45), (63, 54, 51, 62, 53, 56), (54, 55, 52, 51), (59, 57, 52, 55), (59, 49, 58, 57), (61, 48, 47, 49, 50), (60, 45, 48, 61, 50, 46), (57, 53, 62, 51, 52), (53, 57, 69, 67), (57, 58, 70, 69), (46, 50, 66, 64), (50, 49, 65, 66), (59, 56, 68, 71), (56, 53, 67, 68), (49, 59, 71, 65), (58, 46, 64, 70), (65, 71, 69), (69, 68, 67), (68, 69, 71), (69, 70, 65), (70, 64, 65), (64, 66, 65)])
_uv = me_cube_011.uv_layers.new(name='UVMap')
_uv.uv.foreach_set('vector', [0.0, 0.125, 0.0, 0.875, 0.125, 0.875, 0.125, 0.125, 0.125, 0.125, 0.125, 0.875, 0.0, 0.875, 0.0, 0.125, 0.0, 0.875, 0.0, 0.125, 0.125, 0.125, 0.125, 0.875, 0.125, 0.125, 0.125, 0.875, 0.0, 0.875, 0.0, 0.125, 0.0, 1.0, 0.0, 0.875, 0.125, 0.875, 0.125, 1.0, 0.125, 1.0, 0.0, 1.0, 0.0, 0.875, 0.125, 0.875, 0.5, 0.375, 0.3125, 0.375, 0.3125, 0.1875, 0.5, 0.1875, 0.5, 0.1875, 0.1875, 0.0, 0.1875, 1.0, 0.0, 1.0, 0.0, 0.0, 0.8125, 0.125, 0.8125, 0.0, 1.0, 9.942e-08, 1.0, 0.125, 0.5, 0.8125, 0.5, 0.8125, 0.5, 0.625, 0.3125, 0.625, 0.3125, 0.8125, 0.5, 0.8125, 0.3125, 0.8125, 0.3125, 0.6875, 0.5, 0.6875, 0.5, 0.6875, 0.5, 0.8125, 0.1875, 0.0, 0.1875, 1.0, 0.0, 1.0, 0.0, 0.0, 0.375, 0.625, 0.375, 0.5, 0.5625, 0.5, 0.5625, 0.625, 0.125, 0.0, 0.125, 0.25, 0.0, 0.25, 0.0, 0.0, 0.5, 0.8125, 0.3125, 0.8125, 0.3125, 0.625, 0.5, 0.625, 0.5, 0.8125, 0.5, 0.6875, 0.3125, 0.6875, 0.3125, 0.8125, 0.5, 0.8125, 0.5, 0.8125, 0.5, 0.6875, 0.5, 0.375, 0.5, 0.1875, 0.5, 0.1875, 0.3125, 0.1875, 0.3125, 0.375, 0.5, 0.1875, 0.5, 0.375, 0.6875, 0.375, 0.6875, 0.1875, 0.5, 0.375, 0.5, 0.625, 0.6875, 0.625, 0.6875, 0.375, 0.5, 0.6875, 0.5, 0.8125, 0.6875, 0.8125, 0.6875, 0.6875, 0.5, 0.8125, 0.5, 0.625, 0.6875, 0.625, 0.6875, 0.8125, 0.5, 0.375, 0.5, 0.1875, 0.6875, 0.1875, 0.6875, 0.375, 0.5, 0.8125, 0.5, 0.6875, 0.6875, 0.6875, 0.6875, 0.8125, 0.5, 0.625, 0.5, 0.375, 0.6875, 0.375, 0.6875, 0.625, 0.5, 0.625, 0.5, 0.8125, 0.6875, 0.8125, 0.6875, 0.625, 0.5, 0.4375, 0.5, 0.6875, 0.375, 0.6875, 0.375, 0.6875, 0.5, 0.875, 0.375, 0.875, 0.5, 0.875, 0.375, 0.6875, 0.5, 0.6875, 0.375, 0.6875, 0.375, 0.4375, 0.5, 0.4375, 0.375, 0.4375, 0.375, 0.25, 0.5, 0.4375, 0.375, 0.25, 0.5, 0.25, 0.5, 0.4375, 0.0, 0.125, 0.0, 0.875, 0.125, 0.875, 0.125, 0.125, 0.125, 0.125, 0.125, 0.875, 0.0, 0.875, 0.0, 0.125, 0.0, 0.875, 0.0, 0.125, 0.125, 0.125, 0.125, 0.875, 0.125, 0.125, 0.125, 0.875, 0.0, 0.875, 0.0, 0.125, 0.0, 1.0, 0.0, 0.875, 0.125, 0.875, 0.125, 1.0, 0.125, 1.0, 0.0, 1.0, 0.0, 0.875, 0.125, 0.875, 0.5, 0.375, 0.3125, 0.375, 0.3125, 0.1875, 0.5, 0.1875, 0.5, 0.1875, 0.1875, 0.0, 0.1875, 1.0, 0.0, 1.0, 0.0, 0.0, 0.8125, 0.125, 0.8125, 0.0, 1.0, 9.942e-08, 1.0, 0.125, 0.5, 0.8125, 0.5, 0.8125, 0.5, 0.625, 0.3125, 0.625, 0.3125, 0.8125, 0.5, 0.8125, 0.3125, 0.8125, 0.3125, 0.6875, 0.5, 0.6875, 0.5, 0.6875, 0.5, 0.8125, 0.1875, 0.0, 0.1875, 1.0, 0.0, 1.0, 0.0, 0.0, 0.375, 0.625, 0.375, 0.5, 0.5625, 0.5, 0.5625, 0.625, 0.125, 0.0, 0.125, 0.25, 0.0, 0.25, 0.0, 0.0, 0.5, 0.8125, 0.3125, 0.8125, 0.3125, 0.625, 0.5, 0.625, 0.5, 0.8125, 0.5, 0.6875, 0.3125, 0.6875, 0.3125, 0.8125, 0.5, 0.8125, 0.5, 0.8125, 0.5, 0.6875, 0.5, 0.375, 0.5, 0.1875, 0.5, 0.1875, 0.3125, 0.1875, 0.3125, 0.375, 0.5, 0.1875, 0.5, 0.375, 0.6875, 0.375, 0.6875, 0.1875, 0.5, 0.375, 0.5, 0.625, 0.6875, 0.625, 0.6875, 0.375, 0.5, 0.6875, 0.5, 0.8125, 0.6875, 0.8125, 0.6875, 0.6875, 0.5, 0.8125, 0.5, 0.625, 0.6875, 0.625, 0.6875, 0.8125, 0.5, 0.375, 0.5, 0.1875, 0.6875, 0.1875, 0.6875, 0.375, 0.5, 0.8125, 0.5, 0.6875, 0.6875, 0.6875, 0.6875, 0.8125, 0.5, 0.625, 0.5, 0.375, 0.6875, 0.375, 0.6875, 0.625, 0.5, 0.625, 0.5, 0.8125, 0.6875, 0.8125, 0.6875, 0.625, 0.5, 0.4375, 0.5, 0.6875, 0.375, 0.6875, 0.375, 0.6875, 0.5, 0.875, 0.375, 0.875, 0.5, 0.875, 0.375, 0.6875, 0.5, 0.6875, 0.375, 0.6875, 0.375, 0.4375, 0.5, 0.4375, 0.375, 0.4375, 0.375, 0.25, 0.5, 0.4375, 0.375, 0.25, 0.5, 0.25, 0.5, 0.4375])
me_cube_011.materials.append(mat_material_006)
me_cube_011.use_remesh_fix_poles = True
me_cube_011.use_remesh_preserve_attributes = False
me_cube_011.update()
me_cube_012 = bpy.data.meshes.new('Cube.012')
me_cube_012.from_pydata([(0.03747, -0.03279, -0.007026), (0.03747, -0.004684, -0.007026), (0.03279, -0.03279, -0.007026), (0.03279, -0.004684, -0.007026), (0.03747, -0.03279, -0.002342), (0.03747, -0.004684, -0.002342), (0.03279, -0.03279, -0.002342), (0.03279, -0.004684, -0.002342), (0.03279, -0.01405, -0.002342), (0.03279, -0.007026, -0.002342), (0.03279, -0.007026, 0.004684), (0.03747, -0.01405, -0.002342), (0.03747, -0.007026, -0.002342), (0.03747, -0.01405, 0.004684), (0.03747, -0.007026, 0.004684), (0.03279, -0.03045, -0.002342), (0.03279, -0.02342, -0.002342), (0.03279, -0.03045, 0.004684), (0.03747, -0.03045, -0.002342), (0.03747, -0.02342, -0.002342), (0.03747, -0.03045, 0.004684), (0.03279, -0.02342, 0.004684), (0.03279, -0.01405, 0.004684), (0.03747, -0.02342, 0.004684), (0.03279, -0.007026, 0.004684), (0.03747, -0.007026, 0.004684), (0.03279, -0.03045, 0.004684), (0.03747, -0.03045, 0.004684), (0.03279, -0.007026, 0.01171), (0.03747, -0.01405, 0.01171), (0.03747, -0.007026, 0.01171), (0.03279, -0.03045, 0.01171), (0.03747, -0.03045, 0.01171), (0.03279, -0.02342, 0.01171), (0.03279, -0.01405, 0.01171), (0.03747, -0.02342, 0.01171), (-3.03e-07, -0.03279, -0.002342), (-2.583e-07, -0.004684, -0.002342), (0.004684, -0.03279, -0.002342), (0.004684, -0.004684, -0.002342), (-3.179e-07, -0.03279, -0.007026), (-2.732e-07, -0.004684, -0.007026), (0.004684, -0.03279, -0.007026), (0.004684, -0.004684, -0.007026), (-5.029e-08, -0.01405, -0.002342), (-3.818e-08, -0.007026, -0.002342), (2.235e-08, -0.007026, 0.004684), (0.004684, -0.01405, -0.002342), (0.004684, -0.007026, -0.002342), (0.004684, -0.01405, 0.004684), (0.004684, -0.007026, 0.004684), (-8.009e-08, -0.03044, -0.002342), (-6.799e-08, -0.02342, -0.002342), (-1.956e-08, -0.03044, 0.004684), (0.004684, -0.03044, -0.002342), (0.004684, -0.02342, -0.002342), (0.004684, -0.03044, 0.004684), (-3.632e-08, -0.02342, 0.004684), (-1.956e-08, -0.01405, 0.004684), (0.004684, -0.02342, 0.004684), (-7.451e-09, -0.007026, 0.004684), (0.004684, -0.007026, 0.004684), (-4.936e-08, -0.03044, 0.004684), (0.004684, -0.03044, 0.004684), (2.049e-08, -0.007026, 0.01171), (0.004684, -0.01405, 0.01171), (0.004684, -0.007026, 0.01171), (-2.142e-08, -0.03044, 0.01171), (0.004684, -0.03044, 0.01171), (-3.912e-08, -0.02342, 0.01171), (-2.328e-08, -0.01405, 0.01171), (0.004684, -0.02342, 0.01171)], [], [(0, 1, 3, 2), (2, 3, 7, 6), (6, 7, 5, 4), (4, 5, 1, 0), (2, 6, 4, 0), (7, 3, 1, 5), (23, 19, 18, 27, 20), (11, 12, 9, 8), (22, 13, 11, 8), (24, 10, 22, 8, 9), (27, 18, 15, 26, 17, 20), (18, 19, 16, 15), (23, 21, 16, 19), (23, 13, 22, 21), (25, 12, 11, 13, 14), (24, 9, 12, 25, 14, 10), (21, 17, 26, 15, 16), (17, 21, 33, 31), (21, 22, 34, 33), (10, 14, 30, 28), (14, 13, 29, 30), (23, 20, 32, 35), (20, 17, 31, 32), (13, 23, 35, 29), (22, 10, 28, 34), (29, 35, 33), (33, 32, 31), (32, 33, 35), (33, 34, 29), (34, 28, 29), (28, 30, 29), (36, 37, 39, 38), (38, 39, 43, 42), (42, 43, 41, 40), (40, 41, 37, 36), (38, 42, 40, 36), (43, 39, 37, 41), (59, 55, 54, 63, 56), (47, 48, 45, 44), (58, 49, 47, 44), (60, 46, 58, 44, 45), (63, 54, 51, 62, 53, 56), (54, 55, 52, 51), (59, 57, 52, 55), (59, 49, 58, 57), (61, 48, 47, 49, 50), (60, 45, 48, 61, 50, 46), (57, 53, 62, 51, 52), (53, 57, 69, 67), (57, 58, 70, 69), (46, 50, 66, 64), (50, 49, 65, 66), (59, 56, 68, 71), (56, 53, 67, 68), (49, 59, 71, 65), (58, 46, 64, 70), (65, 71, 69), (69, 68, 67), (68, 69, 71), (69, 70, 65), (70, 64, 65), (64, 66, 65)])
_uv = me_cube_012.uv_layers.new(name='UVMap')
_uv.uv.foreach_set('vector', [0.0, 0.125, 0.0, 0.875, 0.125, 0.875, 0.125, 0.125, 0.125, 0.125, 0.125, 0.875, 0.0, 0.875, 0.0, 0.125, 0.0, 0.875, 0.0, 0.125, 0.125, 0.125, 0.125, 0.875, 0.125, 0.125, 0.125, 0.875, 0.0, 0.875, 0.0, 0.125, 0.0, 1.0, 0.0, 0.875, 0.125, 0.875, 0.125, 1.0, 0.125, 1.0, 0.0, 1.0, 0.0, 0.875, 0.125, 0.875, 0.5, 0.375, 0.3125, 0.375, 0.3125, 0.1875, 0.5, 0.1875, 0.5, 0.1875, 0.1875, 0.0, 0.1875, 1.0, 0.0, 1.0, 0.0, 0.0, 0.8125, 0.125, 0.8125, 0.0, 1.0, 9.942e-08, 1.0, 0.125, 0.5, 0.8125, 0.5, 0.8125, 0.5, 0.625, 0.3125, 0.625, 0.3125, 0.8125, 0.5, 0.8125, 0.3125, 0.8125, 0.3125, 0.6875, 0.5, 0.6875, 0.5, 0.6875, 0.5, 0.8125, 0.1875, 0.0, 0.1875, 1.0, 0.0, 1.0, 0.0, 0.0, 0.375, 0.625, 0.375, 0.5, 0.5625, 0.5, 0.5625, 0.625, 0.125, 0.0, 0.125, 0.25, 0.0, 0.25, 0.0, 0.0, 0.5, 0.8125, 0.3125, 0.8125, 0.3125, 0.625, 0.5, 0.625, 0.5, 0.8125, 0.5, 0.6875, 0.3125, 0.6875, 0.3125, 0.8125, 0.5, 0.8125, 0.5, 0.8125, 0.5, 0.6875, 0.5, 0.375, 0.5, 0.1875, 0.5, 0.1875, 0.3125, 0.1875, 0.3125, 0.375, 0.5, 0.1875, 0.5, 0.375, 0.6875, 0.375, 0.6875, 0.1875, 0.5, 0.375, 0.5, 0.625, 0.6875, 0.625, 0.6875, 0.375, 0.5, 0.6875, 0.5, 0.8125, 0.6875, 0.8125, 0.6875, 0.6875, 0.5, 0.8125, 0.5, 0.625, 0.6875, 0.625, 0.6875, 0.8125, 0.5, 0.375, 0.5, 0.1875, 0.6875, 0.1875, 0.6875, 0.375, 0.5, 0.8125, 0.5, 0.6875, 0.6875, 0.6875, 0.6875, 0.8125, 0.5, 0.625, 0.5, 0.375, 0.6875, 0.375, 0.6875, 0.625, 0.5, 0.625, 0.5, 0.8125, 0.6875, 0.8125, 0.6875, 0.625, 0.5, 0.4375, 0.5, 0.6875, 0.375, 0.6875, 0.375, 0.6875, 0.5, 0.875, 0.375, 0.875, 0.5, 0.875, 0.375, 0.6875, 0.5, 0.6875, 0.375, 0.6875, 0.375, 0.4375, 0.5, 0.4375, 0.375, 0.4375, 0.375, 0.25, 0.5, 0.4375, 0.375, 0.25, 0.5, 0.25, 0.5, 0.4375, 0.0, 0.125, 0.0, 0.875, 0.125, 0.875, 0.125, 0.125, 0.125, 0.125, 0.125, 0.875, 0.0, 0.875, 0.0, 0.125, 0.0, 0.875, 0.0, 0.125, 0.125, 0.125, 0.125, 0.875, 0.125, 0.125, 0.125, 0.875, 0.0, 0.875, 0.0, 0.125, 0.0, 1.0, 0.0, 0.875, 0.125, 0.875, 0.125, 1.0, 0.125, 1.0, 0.0, 1.0, 0.0, 0.875, 0.125, 0.875, 0.5, 0.375, 0.3125, 0.375, 0.3125, 0.1875, 0.5, 0.1875, 0.5, 0.1875, 0.1875, 0.0, 0.1875, 1.0, 0.0, 1.0, 0.0, 0.0, 0.8125, 0.125, 0.8125, 0.0, 1.0, 9.942e-08, 1.0, 0.125, 0.5, 0.8125, 0.5, 0.8125, 0.5, 0.625, 0.3125, 0.625, 0.3125, 0.8125, 0.5, 0.8125, 0.3125, 0.8125, 0.3125, 0.6875, 0.5, 0.6875, 0.5, 0.6875, 0.5, 0.8125, 0.1875, 0.0, 0.1875, 1.0, 0.0, 1.0, 0.0, 0.0, 0.375, 0.625, 0.375, 0.5, 0.5625, 0.5, 0.5625, 0.625, 0.125, 0.0, 0.125, 0.25, 0.0, 0.25, 0.0, 0.0, 0.5, 0.8125, 0.3125, 0.8125, 0.3125, 0.625, 0.5, 0.625, 0.5, 0.8125, 0.5, 0.6875, 0.3125, 0.6875, 0.3125, 0.8125, 0.5, 0.8125, 0.5, 0.8125, 0.5, 0.6875, 0.5, 0.375, 0.5, 0.1875, 0.5, 0.1875, 0.3125, 0.1875, 0.3125, 0.375, 0.5, 0.1875, 0.5, 0.375, 0.6875, 0.375, 0.6875, 0.1875, 0.5, 0.375, 0.5, 0.625, 0.6875, 0.625, 0.6875, 0.375, 0.5, 0.6875, 0.5, 0.8125, 0.6875, 0.8125, 0.6875, 0.6875, 0.5, 0.8125, 0.5, 0.625, 0.6875, 0.625, 0.6875, 0.8125, 0.5, 0.375, 0.5, 0.1875, 0.6875, 0.1875, 0.6875, 0.375, 0.5, 0.8125, 0.5, 0.6875, 0.6875, 0.6875, 0.6875, 0.8125, 0.5, 0.625, 0.5, 0.375, 0.6875, 0.375, 0.6875, 0.625, 0.5, 0.625, 0.5, 0.8125, 0.6875, 0.8125, 0.6875, 0.625, 0.5, 0.4375, 0.5, 0.6875, 0.375, 0.6875, 0.375, 0.6875, 0.5, 0.875, 0.375, 0.875, 0.5, 0.875, 0.375, 0.6875, 0.5, 0.6875, 0.375, 0.6875, 0.375, 0.4375, 0.5, 0.4375, 0.375, 0.4375, 0.375, 0.25, 0.5, 0.4375, 0.375, 0.25, 0.5, 0.25, 0.5, 0.4375])
me_cube_012.materials.append(mat_material_007)
me_cube_012.use_remesh_fix_poles = True
me_cube_012.use_remesh_preserve_attributes = False
me_cube_012.update()
me_cube_013 = bpy.data.meshes.new('Cube.013')
me_cube_013.from_pydata([(-0.8, 0.1, 0.09492), (-0.8, 0.1, -0.1051), (-0.8, -0.1, 0.09492), (-0.8, -0.1, -0.1051), (0.8, 5.96e-08, -3.2), (-0.8, -5.96e-08, -3.2), (0.8, 1.192e-07, -0.1051), (-0.8, 0.0, -0.1051), (0.8, -0.1, -0.1051), (0.8, -0.1, 0.09492), (0.8, 0.1, -0.1051), (0.8, 0.1, 0.09492), (0.8, 5.96e-08, -3.2), (-0.8, -5.96e-08, -3.2), (0.8, 1.192e-07, -0.1051), (-0.8, 0.0, -0.1051)], [], [(1, 3, 8, 10), (7, 6, 4, 5), (8, 3, 2, 9), (10, 8, 9, 11), (1, 10, 11, 0), (3, 1, 0, 2), (11, 9, 2, 0), (15, 13, 12, 14)])
_uv = me_cube_013.uv_layers.new(name='UVMap')
_uv.uv.foreach_set('vector', [0.9375, 0.1176, 0.9375, 0.05882, 0.0, 0.05882, 0.0, 0.1176, 0.9375, 1.0, 0.0, 1.0, 0.0, 0.1471, 0.9375, 0.1471, 0.0, 0.1176, 0.9375, 0.1176, 0.9375, 0.05882, 0.0, 0.05882, 1.0, 0.05882, 1.0, 0.0, 0.875, 0.0, 0.875, 0.05882, 0.0, 0.05882, 0.9375, 0.05882, 0.9375, 0.0, 0.0, 0.0, 1.0, 0.05882, 1.0, 0.0, 0.875, 0.0, 0.875, 0.05882, 0.9375, 0.0, 0.9375, 0.05882, 0.0, 0.05882, 0.0, 0.0, 0.9375, 1.0, 0.9375, 0.1471, 0.0, 0.1471, 0.0, 1.0])
me_cube_013.materials.append(mat_material_009)
me_cube_013.use_remesh_fix_poles = True
me_cube_013.use_remesh_preserve_attributes = False
me_cube_013.update()
me_cube_005 = bpy.data.meshes.new('Cube.005')
me_cube_005.from_pydata([(-0.7936, -2.403, -1.1), (-0.7936, -2.403, -0.4), (-0.7936, 0.7967, -1.1), (-0.7936, 0.7967, -0.4), (0.8064, -2.403, -1.1), (0.8064, -2.403, -0.4), (0.8064, 0.7967, -1.1), (0.8064, 0.7967, -0.4), (-0.7936, -0.8033, -1.1), (-0.7936, -0.8033, -0.4), (0.8064, -0.8033, -1.1), (0.8064, -0.8033, -0.4), (-0.7936, -2.403, -1.1), (-0.4936, -2.403, -1.1), (-0.7936, -2.103, -1.1), (-0.4936, -2.103, -1.1), (-0.7936, -2.103, -1.5), (-0.7936, -2.403, -1.5), (-0.4936, -2.403, -1.5), (-0.4936, -2.103, -1.5), (0.8064, -2.403, -1.1), (0.8064, -2.103, -1.1), (0.5064, -2.403, -1.1), (0.5064, -2.103, -1.1), (0.5064, -2.403, -1.5), (0.8064, -2.403, -1.5), (0.8064, -2.103, -1.5), (0.5064, -2.103, -1.5), (-0.4936, 0.4967, -1.1), (-0.4936, 0.7967, -1.1), (-0.7936, 0.4967, -1.1), (-0.7936, 0.7967, -1.1), (-0.7936, 0.4967, -1.5), (-0.4936, 0.4967, -1.5), (-0.4936, 0.7967, -1.5), (-0.7936, 0.7967, -1.5), (0.8064, 0.7967, -1.1), (0.5064, 0.7967, -1.1), (0.8064, 0.4967, -1.1), (0.5064, 0.4967, -1.1), (0.8064, 0.4967, -1.5), (0.8064, 0.7967, -1.5), (0.5064, 0.7967, -1.5), (0.5064, 0.4967, -1.5)], [], [(8, 2, 3, 9), (2, 6, 7, 3), (10, 4, 5, 11), (4, 0, 1, 5), (8, 0, 4, 10), (11, 5, 1, 9), (7, 11, 9, 3), (2, 8, 10, 6), (6, 10, 11, 7), (0, 8, 9, 1), (16, 17, 18, 19), (15, 19, 18, 13), (12, 17, 16, 14), (14, 16, 19, 15), (13, 18, 17, 12), (24, 25, 26, 27), (23, 27, 26, 21), (20, 25, 24, 22), (22, 24, 27, 23), (21, 26, 25, 20), (32, 33, 34, 35), (31, 35, 34, 29), (28, 33, 32, 30), (30, 32, 35, 31), (29, 34, 33, 28), (40, 41, 42, 43), (39, 43, 42, 37), (36, 41, 40, 38), (38, 40, 43, 39), (37, 42, 41, 36)])
_uv = me_cube_005.uv_layers.new(name='UVMap')
_uv.uv.foreach_set('vector', [0.4375, 0.6562, 0.4375, 0.9062, 0.3438, 0.9062, 0.3438, 0.6562, 0.09375, 1.0, 0.3438, 1.0, 0.3438, 0.9062, 0.09375, 0.9062, 0.3438, 0.6562, 0.5938, 0.6562, 0.5938, 0.5625, 0.3438, 0.5625, 0.0, 0.3125, 0.0, 0.5625, 0.09375, 0.5625, 0.09375, 0.3125, 0.4062, 0.9062, 0.6875, 0.9062, 0.6875, 0.6562, 0.4062, 0.6562, 0.09375, 0.3125, 0.09375, 0.5625, 0.3438, 0.5625, 0.3438, 0.3125, 0.3438, 0.9062, 0.3438, 0.6562, 0.09375, 0.6562, 0.09375, 0.9062, 0.6875, 0.3125, 0.4062, 0.3125, 0.4062, 0.5625, 0.6875, 0.5625, 0.0, 0.9062, 0.0, 0.6562, 0.09375, 0.6562, 0.09375, 0.9062, 0.3438, 0.6562, 0.5938, 0.6562, 0.5938, 0.5625, 0.3438, 0.5625, 0.8281, 1.0, 0.875, 1.0, 0.875, 0.9531, 0.8281, 0.9531, 0.7812, 0.9531, 0.8438, 0.9531, 0.8438, 0.9062, 0.7812, 0.9062, 0.7812, 0.7656, 0.8438, 0.7656, 0.8438, 0.7188, 0.7812, 0.7188, 0.7812, 0.6719, 0.8438, 0.6719, 0.8438, 0.625, 0.7812, 0.625, 0.7812, 0.8594, 0.8438, 0.8594, 0.8438, 0.8125, 0.7812, 0.8125, 0.8281, 1.0, 0.875, 1.0, 0.875, 0.9531, 0.8281, 0.9531, 0.7812, 0.9531, 0.8438, 0.9531, 0.8438, 0.9062, 0.7812, 0.9062, 0.7812, 0.7656, 0.8438, 0.7656, 0.8438, 0.7188, 0.7812, 0.7188, 0.7812, 0.6719, 0.8438, 0.6719, 0.8438, 0.625, 0.7812, 0.625, 0.7812, 0.8594, 0.8438, 0.8594, 0.8438, 0.8125, 0.7812, 0.8125, 0.8281, 1.0, 0.875, 1.0, 0.875, 0.9531, 0.8281, 0.9531, 0.7812, 0.9531, 0.8438, 0.9531, 0.8438, 0.9062, 0.7812, 0.9062, 0.7812, 0.7656, 0.8438, 0.7656, 0.8438, 0.7188, 0.7812, 0.7188, 0.7812, 0.6719, 0.8438, 0.6719, 0.8438, 0.625, 0.7812, 0.625, 0.7812, 0.8594, 0.8438, 0.8594, 0.8438, 0.8125, 0.7812, 0.8125, 0.8281, 1.0, 0.875, 1.0, 0.875, 0.9531, 0.8281, 0.9531, 0.7812, 0.9531, 0.8438, 0.9531, 0.8438, 0.9062, 0.7812, 0.9062, 0.7812, 0.7656, 0.8438, 0.7656, 0.8438, 0.7188, 0.7812, 0.7188, 0.7812, 0.6719, 0.8438, 0.6719, 0.8438, 0.625, 0.7812, 0.625, 0.7812, 0.8594, 0.8438, 0.8594, 0.8438, 0.8125, 0.7812, 0.8125])
me_cube_005.materials.append(mat_material_002)
me_cube_005.use_remesh_fix_poles = True
me_cube_005.use_remesh_preserve_attributes = False
me_cube_005.update()
me_cube_017 = bpy.data.meshes.new('Cube.017')
me_cube_017.from_pydata([(-0.75, 1.25, 0.003099), (-0.75, 1.25, 0.3441), (0.75, 1.25, 0.003099), (0.75, 1.25, 0.3441), (-0.75, -1.25, 0.003099), (-0.75, -1.25, 0.3441), (0.75, -1.25, 0.003099), (0.75, -1.25, 0.3441), (0.75, 1.25, 0.3441), (0.75, 1.25, 0.9441), (0.95, 1.25, 0.3441), (0.95, 1.25, 0.9441), (0.75, -1.25, 0.3441), (0.75, -1.25, 0.9441), (0.95, -1.25, 0.3441), (0.95, -1.25, 0.9441), (-0.75, -1.25, 0.3441), (-0.75, -1.25, 0.9441), (-0.95, -1.25, 0.3441), (-0.95, -1.25, 0.9441), (-0.75, 1.25, 0.3441), (-0.75, 1.25, 0.9441), (-0.95, 1.25, 0.3441), (-0.95, 1.25, 0.9441), (0.75, -1.25, 0.3441), (0.75, -1.25, 0.9441), (0.75, -1.45, 0.3441), (0.75, -1.45, 0.9441), (-0.75, -1.25, 0.3441), (-0.75, -1.25, 0.9441), (-0.75, -1.45, 0.3441), (-0.75, -1.45, 0.9441), (0.75, 1.45, 0.3441), (0.75, 1.45, 0.9441), (0.75, 1.25, 0.3441), (0.75, 1.25, 0.9441), (-0.75, 1.45, 0.3441), (-0.75, 1.45, 0.9441), (-0.75, 1.25, 0.3441), (-0.75, 1.25, 0.9441)], [], [(0, 2, 3, 1), (2, 6, 7, 3), (6, 4, 5, 7), (4, 0, 1, 5), (2, 0, 4, 6), (7, 5, 1, 3), (8, 10, 11, 9), (10, 14, 15, 11), (14, 12, 13, 15), (12, 8, 9, 13), (10, 8, 12, 14), (15, 13, 9, 11), (16, 18, 19, 17), (18, 22, 23, 19), (22, 20, 21, 23), (20, 16, 17, 21), (18, 16, 20, 22), (23, 21, 17, 19), (24, 26, 27, 25), (26, 30, 31, 27), (30, 28, 29, 31), (28, 24, 25, 29), (26, 24, 28, 30), (31, 29, 25, 27), (32, 34, 35, 33), (34, 38, 39, 35), (38, 36, 37, 39), (36, 32, 33, 37), (34, 32, 36, 38), (39, 37, 33, 35)])
_uv = me_cube_017.uv_layers.new(name='UVMap')
_uv.uv.foreach_set('vector', [0.2891, 0.9375, 0.2891, 0.7031, 0.2656, 0.7031, 0.2656, 0.9375, 0.625, 0.6094, 0.625, 1.0, 0.6562, 1.0, 0.6562, 0.6094, 0.4844, 0.9375, 0.4844, 0.7031, 0.4609, 0.7031, 0.4609, 0.9375, 0.6562, 1.0, 0.6562, 0.6094, 0.625, 0.6094, 0.625, 1.0, 0.03125, 0.7031, 0.03125, 0.9375, 0.2422, 0.9375, 0.2422, 0.7031, 0.2656, 0.7031, 0.2656, 0.9375, 0.4609, 0.9375, 0.4609, 0.7031, 0.2109, 0.6562, 0.2266, 0.6562, 0.2266, 0.5625, 0.2109, 0.5625, 0.2734, 0.4219, 0.4531, 0.4219, 0.4531, 0.3281, 0.2734, 0.3281, 0.02344, 0.6562, 0.03906, 0.6562, 0.03906, 0.5625, 0.02344, 0.5625, 0.01562, 0.4375, 0.1953, 0.4375, 0.1953, 0.3438, 0.01562, 0.3438, 0.01562, 0.6719, 0.01562, 0.7031, 0.2031, 0.7031, 0.2031, 0.6719, 0.2031, 0.5469, 0.2031, 0.5156, 0.01562, 0.5156, 0.01562, 0.5469, 0.2109, 0.6562, 0.2266, 0.6562, 0.2266, 0.5625, 0.2109, 0.5625, 0.2734, 0.4219, 0.4531, 0.4219, 0.4531, 0.3281, 0.2734, 0.3281, 0.02344, 0.6562, 0.03906, 0.6562, 0.03906, 0.5625, 0.02344, 0.5625, 0.01562, 0.4375, 0.1953, 0.4375, 0.1953, 0.3438, 0.01562, 0.3438, 0.01562, 0.6719, 0.01562, 0.7031, 0.2031, 0.7031, 0.2031, 0.6719, 0.2031, 0.5469, 0.2031, 0.5156, 0.01562, 0.5156, 0.01562, 0.5469, 0.2422, 0.5625, 0.2266, 0.5625, 0.2266, 0.6562, 0.2422, 0.6562, 0.2266, 0.375, 0.3438, 0.375, 0.3438, 0.2812, 0.2266, 0.2812, 0.03906, 0.5625, 0.02344, 0.5625, 0.02344, 0.6562, 0.03906, 0.6562, 0.01562, 0.4375, 0.1328, 0.4375, 0.1328, 0.3438, 0.01562, 0.3438, 0.01562, 0.3906, 0.01562, 0.4219, 0.1328, 0.4219, 0.1328, 0.3906, 0.1328, 0.2812, 0.1328, 0.25, 0.01562, 0.25, 0.01562, 0.2812, 0.2422, 0.5625, 0.2266, 0.5625, 0.2266, 0.6562, 0.2422, 0.6562, 0.2266, 0.375, 0.3438, 0.375, 0.3438, 0.2812, 0.2266, 0.2812, 0.03906, 0.5625, 0.02344, 0.5625, 0.02344, 0.6562, 0.03906, 0.6562, 0.01562, 0.4375, 0.1328, 0.4375, 0.1328, 0.3438, 0.01562, 0.3438, 0.01562, 0.3906, 0.01562, 0.4219, 0.1328, 0.4219, 0.1328, 0.3906, 0.1328, 0.2812, 0.1328, 0.25, 0.01562, 0.25, 0.01562, 0.2812])
me_cube_017.materials.append(mat_material)
me_cube_017.use_remesh_fix_poles = True
me_cube_017.use_remesh_preserve_attributes = False
me_cube_017.update()
me_cube_018 = bpy.data.meshes.new('Cube.018')
me_cube_018.from_pydata([(-0.75, 1.098, 0.2113), (0.75, 1.098, 0.2113), (-0.75, -1.096, 0.2113), (0.75, -1.096, 0.2113), (0.75, 1.098, 0.2113), (0.75, 1.098, 1.155), (-0.75, -0.8756, 1.155), (0.75, -0.8756, 0.2113), (-0.75, -0.8756, 0.2113), (-0.75, 1.098, 0.2113), (-0.75, 1.098, 1.155), (0.75, -0.8756, 1.155), (0.75, -1.097, 1.155), (0.75, -1.097, 0.2113), (-0.75, -1.097, 1.155), (-0.75, -1.097, 0.2113), (0.75, 0.8769, 0.2113), (0.75, 0.8769, 1.155), (-0.75, 0.8769, 0.2113), (-0.75, 0.8769, 1.155), (0.75, 1.098, 0.2113), (0.75, 1.098, 1.155), (0.95, 1.098, 0.2113), (0.95, 1.098, 1.155), (0.75, -1.096, 0.2113), (0.75, -1.096, 1.155), (0.95, -1.096, 0.2113), (0.95, -1.096, 1.155), (-0.75, 1.044, -0.0003459), (-0.75, 1.044, 0.21), (0.75, 1.044, -0.0003459), (0.75, 1.044, 0.21), (-0.75, -1.05, -0.0003459), (-0.75, -1.05, 0.21), (0.75, -1.05, -0.0003459), (0.75, -1.05, 0.21), (-0.75, -1.096, 0.2113), (-0.75, -1.096, 1.155), (-0.95, -1.096, 0.2113), (-0.95, -1.096, 1.155), (-0.75, 1.098, 0.2113), (-0.75, 1.098, 1.155), (-0.95, 1.098, 0.2113), (-0.95, 1.098, 1.155)], [], [(3, 2, 0, 1), (12, 14, 6, 11), (7, 11, 6, 8), (15, 14, 12, 13), (4, 5, 10, 9), (18, 19, 17, 16), (10, 5, 17, 19), (20, 22, 23, 21), (22, 26, 27, 23), (26, 24, 25, 27), (24, 20, 21, 25), (22, 20, 24, 26), (27, 25, 21, 23), (28, 30, 31, 29), (30, 34, 35, 31), (34, 32, 33, 35), (32, 28, 29, 33), (30, 28, 32, 34), (36, 38, 39, 37), (38, 42, 43, 39), (42, 40, 41, 43), (40, 36, 37, 41), (38, 36, 40, 42), (43, 41, 37, 39)])
_uv = me_cube_018.uv_layers.new(name='UVMap')
_uv.uv.foreach_set('vector', [0.375, 0.1875, 0.375, 0.5625, 0.6875, 0.5625, 0.6875, 0.1875, 0.03125, 0.6875, 0.03125, 0.9375, 0.0, 0.9375, 0.0, 0.6875, 0.25, 0.6875, 0.25, 0.9062, 0.0625, 0.9062, 0.0625, 0.6875, 0.4688, 0.6875, 0.4688, 0.9688, 0.2812, 0.9688, 0.2812, 0.6875, 0.4688, 0.6875, 0.4688, 0.9688, 0.2812, 0.9688, 0.2812, 0.6875, 0.25, 0.6875, 0.25, 0.9062, 0.0625, 0.9062, 0.0625, 0.6875, 0.03125, 0.6875, 0.03125, 0.9375, 0.0, 0.9375, 0.0, 0.6875, 0.2812, 0.9688, 0.3125, 0.9688, 0.3125, 0.6875, 0.2812, 0.6875, 0.2812, 0.9688, 0.5625, 0.9688, 0.5625, 0.6875, 0.2812, 0.6875, 0.4375, 0.6875, 0.4062, 0.6875, 0.4062, 0.9688, 0.4375, 0.9688, 0.01562, 0.9062, 0.2969, 0.9062, 0.2969, 0.6875, 0.01562, 0.6875, 0.03125, 0.9062, 0.03125, 0.9688, 0.2812, 0.9688, 0.2812, 0.9062, 0.2812, 1.0, 0.2812, 0.9375, 0.03125, 0.9375, 0.03125, 1.0, 0.03125, 0.625, 0.03125, 0.125, 0.0, 0.125, 0.0, 0.625, 0.6562, 0.625, 0.3438, 0.625, 0.3438, 0.6875, 0.6562, 0.6875, 0.375, 0.625, 0.375, 0.125, 0.3438, 0.125, 0.3438, 0.625, 0.6562, 0.625, 0.3438, 0.625, 0.3438, 0.6875, 0.6562, 0.6875, 0.03125, 0.125, 0.03125, 0.625, 0.3438, 0.625, 0.3438, 0.125, 0.2812, 0.9688, 0.3125, 0.9688, 0.3125, 0.6875, 0.2812, 0.6875, 0.2812, 0.9688, 0.5625, 0.9688, 0.5625, 0.6875, 0.2812, 0.6875, 0.4375, 0.6875, 0.4062, 0.6875, 0.4062, 0.9688, 0.4375, 0.9688, 0.01562, 0.9062, 0.2969, 0.9062, 0.2969, 0.6875, 0.01562, 0.6875, 0.03125, 0.9062, 0.03125, 0.9688, 0.2812, 0.9688, 0.2812, 0.9062, 0.2812, 1.0, 0.2812, 0.9375, 0.03125, 0.9375, 0.03125, 1.0])
me_cube_018.materials.append(mat_material_003)
me_cube_018.use_remesh_fix_poles = True
me_cube_018.use_remesh_preserve_attributes = False
me_cube_018.update()

# ---- objects
ob_bounds_002 = bpy.data.objects.new('Bounds.002', me_cube_008)
ob_player_front_orientation = bpy.data.objects.new('Player Front orientation', None)
ob_block = bpy.data.objects.new('block', me_cube_025)
ob_pillar = bpy.data.objects.new('pillar', me_cube_003)
ob_floor = bpy.data.objects.new('floor', me_cube_045)
ob_wall = bpy.data.objects.new('wall', me_cube_047)
ob_side_lamp = bpy.data.objects.new('side_lamp', me_cube_001)
ob_torch = bpy.data.objects.new('torch', me_cube_002)
ob_torch_side = bpy.data.objects.new('torch_side', me_cube_016)
ob_lamp = bpy.data.objects.new('lamp', me_cube_020)
ob_track_001 = bpy.data.objects.new('track.001', me_cube_019)
ob_horizontal = bpy.data.objects.new('horizontal', me_cube_021)
ob_vertical = bpy.data.objects.new('vertical', me_cube_044)
ob_stairs = bpy.data.objects.new('stairs', me_cube_041)
ob_stairs_side = bpy.data.objects.new('stairs side', me_cube_014)
ob_upside_down = bpy.data.objects.new('upside down', me_cube_043)
ob_sunflower = bpy.data.objects.new('sunflower', me_cube_024)
ob_sunflower_2 = bpy.data.objects.new('sunflower_2', me_cube_027)
ob_off_center = bpy.data.objects.new('OFF_center', me_cube_034)
ob_off_x2 = bpy.data.objects.new('OFF_x2', me_cube_039)
ob_off_x1 = bpy.data.objects.new('OFF_x1', me_cube_037)
ob_off_bottom = bpy.data.objects.new('OFF_bottom', me_cube_036)
ob_off_top = bpy.data.objects.new('OFF_top', me_cube_035)
ob_off_y2 = bpy.data.objects.new('OFF_y2', me_cube_040)
ob_off_y1 = bpy.data.objects.new('OFF_y1', me_cube_038)
ob_on_center = bpy.data.objects.new('ON_center', me_cube_033)
ob_on_x1 = bpy.data.objects.new('ON_x1', me_cube_028)
ob_on_x2 = bpy.data.objects.new('ON_x2', me_cube_030)
ob_on_bottom = bpy.data.objects.new('ON_bottom', me_cube_031)
ob_on_top = bpy.data.objects.new('ON_top', me_cube_032)
ob_on_y1 = bpy.data.objects.new('ON_y1', me_cube_026)
ob_on_y2 = bpy.data.objects.new('ON_y2', me_cube_029)
ob_sideslab1 = bpy.data.objects.new('sideSlab1', me_cube_042)
ob_floorslab = bpy.data.objects.new('floorSlab', me_cube_022)
ob_ceilingslab = bpy.data.objects.new('ceilingSlab', me_cube_023)
ob_post = bpy.data.objects.new('post', me_cube_048)
ob_boards = bpy.data.objects.new('boards', me_cube_049)
ob_boards_001 = bpy.data.objects.new('boards.001', me_cube_050)
ob_boards_002 = bpy.data.objects.new('boards.002', me_cube_051)
ob_boards_003 = bpy.data.objects.new('boards.003', me_cube_052)
ob_left_door_open = bpy.data.objects.new('left door open', me_cube_015)
ob_right_door_open = bpy.data.objects.new('right door open', me_cube_006)
ob_right_door = bpy.data.objects.new('right door', me_cube_007)
ob_left_door = bpy.data.objects.new('left door', me_cube_009)
ob_trapdoor_closed = bpy.data.objects.new('trapdoor closed', me_cube_004)
ob_trapdoor_open = bpy.data.objects.new('trapdoor open', me_cube_010)
ob_fence_gate = bpy.data.objects.new('fence gate', me_cube_011)
ob_open_fence_gate = bpy.data.objects.new('open fence gate', me_cube_012)
ob_banner = bpy.data.objects.new('banner', me_cube_013)
ob_bed = bpy.data.objects.new('bed', me_cube_005)
ob_boat = bpy.data.objects.new('boat', me_cube_017)
ob_minecart = bpy.data.objects.new('minecart', me_cube_018)

# ---- transforms, parenting, visibility, modifiers, constraints
ob_bounds_002.location = (0.0, 0.0, 0.0)
ob_bounds_002.lock_location = (True, True, True)
ob_bounds_002.lock_rotation = (True, True, True)
ob_bounds_002.lock_scale = (True, True, True)
ob_bounds_002.hide_select = True
ob_bounds_002.hide_render = True
ob_bounds_002.display_type = 'BOUNDS'
ob_bounds_002.show_in_front = True
ob_bounds_002.display.show_shadows = False
ob_player_front_orientation.location = (-0.8, -3.35, -0.8)
ob_player_front_orientation.rotation_euler = (-1.571, -2.22e-16, 2.22e-16)
ob_player_front_orientation.empty_display_type = 'SINGLE_ARROW'
ob_player_front_orientation.hide_select = True
ob_player_front_orientation.show_in_front = True
ob_block.location = (-0.8, -0.8, -0.8)
ob_block.rotation_euler = (1.571, -0.0, 0.0)
ob_pillar.location = (-0.8, -0.8, -0.8)
ob_pillar.rotation_euler = (0.0, -0.0, 1.571)
ob_pillar.show_wire = True
ob_floor.location = (-0.8, -0.8, -0.8)
ob_floor.rotation_euler = (1.571, -0.0, 0.0)
ob_wall.location = (-0.8, -0.8, -0.8)
ob_wall.rotation_euler = (3.142, -0.0, 0.0)
ob_side_lamp.location = (-0.8, 0.1, 0.2)
ob_side_lamp.rotation_euler = (0.0, -0.0, 11.0)
ob_side_lamp.show_wire = True
ob_torch.location = (-0.8, -0.8, -0.8)
ob_torch.rotation_euler = (0.0, -0.0, 1.571)
ob_torch.show_wire = True
ob_torch_side.location = (-0.8, -0.2, -0.8)
ob_torch_side.rotation_euler = (0.0, -0.0, 6.283)
ob_torch_side.show_wire = True
ob_lamp.location = (-0.8, -0.8, 0.2)
ob_lamp.rotation_euler = (0.0, -0.0, 11.0)
ob_lamp.show_wire = True
ob_track_001.location = (-0.8, -0.8, 0.0)
ob_track_001.rotation_euler = (0.0, -0.0, 6.283)
ob_track_001.show_wire = True
ob_horizontal.location = (-0.8, -0.8, -0.8)
ob_vertical.location = (-0.8, -0.8, -0.8)
ob_vertical.rotation_euler = (-1.571, 1.571, 0.0)
ob_stairs.location = (-1.6, -1.6, -1.6)
ob_stairs.rotation_euler = (0.0, -0.0, 1.571)
ob_stairs_side.location = (-1.6, 0.0, 0.0)
ob_stairs_side.rotation_euler = (1.571, -0.0, 0.0)
ob_upside_down.location = (0.0, -1.6, 0.0)
ob_upside_down.rotation_euler = (-3.821e-15, -3.142, 4.712)
ob_sunflower.location = (-0.7, -0.7, 0.0)
ob_sunflower.rotation_euler = (-0.1762, 0.1912, 6.266)
ob_sunflower.show_wire = True
ob_sunflower_2.location = (-0.7, -0.7, 0.0)
ob_sunflower_2.rotation_euler = (-0.1762, 0.1912, 6.266)
ob_sunflower_2.show_wire = True
ob_off_center.location = (-0.8, -0.8, -0.8)
ob_off_x2.location = (-0.8, -0.8, -0.8)
ob_off_x2.rotation_euler = (0.0, -0.0, 1.571)
ob_off_x1.location = (-0.8, -0.8, -0.8)
ob_off_x1.rotation_euler = (0.0, -0.0, 4.712)
ob_off_bottom.location = (-0.8, -0.8, -0.8)
ob_off_bottom.rotation_euler = (-1.571, 4.888e-07, 4.712)
ob_off_top.location = (-0.8, -0.8, -0.8)
ob_off_top.rotation_euler = (1.571, -4.371e-08, 1.571)
ob_off_y2.location = (-0.8, -0.8, -0.8)
ob_off_y1.location = (-0.8, -0.8, -0.8)
ob_off_y1.rotation_euler = (0.0, -0.0, 3.142)
ob_on_center.location = (-0.8, -0.8, -0.8)
ob_on_x1.location = (-0.8, -0.8, -0.8)
ob_on_x1.rotation_euler = (0.0, -0.0, 1.571)
ob_on_x2.location = (-0.8, -0.8, -0.8)
ob_on_x2.rotation_euler = (0.0, -0.0, 4.712)
ob_on_bottom.location = (-0.8, -0.8, -0.8)
ob_on_bottom.rotation_euler = (-1.571, 4.888e-07, 4.712)
ob_on_top.location = (-0.8, -0.8, -0.8)
ob_on_top.rotation_euler = (1.571, -4.371e-08, 1.571)
ob_on_y1.location = (-0.8, -0.8, -0.8)
ob_on_y2.location = (-0.8, -0.8, -0.8)
ob_on_y2.rotation_euler = (0.0, -0.0, 3.142)
ob_sideslab1.location = (-0.4, -0.8, -0.8)
ob_sideslab1.rotation_euler = (-0.0, 1.571, 0.0)
ob_floorslab.location = (-0.8, -0.8, -1.2)
ob_ceilingslab.location = (-0.8, -0.8, -0.4)
ob_post.location = (-0.8, -0.8, -0.8)
ob_post.rotation_euler = (1.571, -0.0, 0.0)
ob_boards.location = (-0.8, -0.8, -0.8)
ob_boards.rotation_euler = (1.571, -0.0, 0.0)
ob_boards_001.location = (-0.8, -0.8, -0.8)
ob_boards_001.rotation_euler = (1.571, -0.0, 1.571)
ob_boards_002.location = (-0.8, -0.8, -0.8)
ob_boards_002.rotation_euler = (1.571, -0.0, 3.142)
ob_boards_003.location = (-0.8, -0.8, -0.8)
ob_boards_003.rotation_euler = (1.571, -0.0, 4.712)
ob_left_door_open.location = (-0.8, -1.45, 0.0)
ob_left_door_open.scale = (42.7, 42.7, 42.7)
ob_right_door_open.location = (-0.8, -0.15, 0.0)
ob_right_door_open.rotation_euler = (0.0, -0.0, 6.283)
ob_right_door_open.scale = (42.7, 42.7, 42.7)
ob_right_door.location = (-0.2, -0.8, 0.0)
ob_right_door.rotation_euler = (0.0, -0.0, 7.854)
ob_right_door.scale = (42.7, 42.7, 42.7)
ob_left_door.location = (-0.2, -0.8, 0.0)
ob_left_door.rotation_euler = (0.0, -0.0, 11.0)
ob_left_door.scale = (42.7, 42.7, 42.7)
ob_trapdoor_closed.location = (-0.8, -1.45, 0.1)
ob_trapdoor_closed.rotation_euler = (0.0, -0.0, 9.425)
ob_trapdoor_closed.scale = (42.7, 42.7, 42.7)
ob_trapdoor_open.location = (-1.49e-08, 0.0, 1.4)
ob_trapdoor_open.rotation_euler = (1.571, -1.617e-06, 9.425)
ob_trapdoor_open.scale = (42.7, 42.7, 42.7)
ob_fence_gate.location = (-1.49e-08, -0.6, 0.1)
ob_fence_gate.rotation_euler = (1.571, -1.617e-06, 9.425)
ob_fence_gate.scale = (42.7, 42.7, 42.7)
ob_open_fence_gate.location = (-1.49e-08, -0.6, 0.1)
ob_open_fence_gate.rotation_euler = (1.571, -1.617e-06, 9.425)
ob_open_fence_gate.scale = (42.7, 42.7, 42.7)
ob_banner.location = (0.0, 0.0, 0.0)
ob_banner.rotation_euler = (0.0, -0.0, 1.571)
ob_banner.show_wire = True
ob_bed.location = (-0.8064, -0.7967, -0.1)
ob_boat.location = (0.0, 0.0, 0.0)
ob_minecart.location = (0.01329, 0.003419, 0.2)
ob_minecart.scale = (1.0, 1.0, 1.05)

# ---- collection membership
col_boundaries.objects.link(ob_bounds_002)
col_boundaries.objects.link(ob_player_front_orientation)
col_blocks.objects.link(ob_block)
col_blocks.objects.link(ob_pillar)
col_blocks.objects.link(ob_floor)
col_blocks.objects.link(ob_wall)
col_lamps_and_torches.objects.link(ob_side_lamp)
col_lamps_and_torches.objects.link(ob_torch)
col_lamps_and_torches.objects.link(ob_torch_side)
col_lamps_and_torches.objects.link(ob_lamp)
col_tracks.objects.link(ob_track_001)
col_window_pane.objects.link(ob_horizontal)
col_window_pane.objects.link(ob_vertical)
col_stairs.objects.link(ob_stairs)
col_stairs.objects.link(ob_stairs_side)
col_stairs.objects.link(ob_upside_down)
col_sunflower.objects.link(ob_sunflower)
col_sunflower.objects.link(ob_sunflower_2)
col_wires_off.objects.link(ob_off_center)
col_wires_off.objects.link(ob_off_x2)
col_wires_off.objects.link(ob_off_x1)
col_wires_off.objects.link(ob_off_bottom)
col_wires_off.objects.link(ob_off_top)
col_wires_off.objects.link(ob_off_y2)
col_wires_off.objects.link(ob_off_y1)
col_wires_on.objects.link(ob_on_center)
col_wires_on.objects.link(ob_on_x1)
col_wires_on.objects.link(ob_on_x2)
col_wires_on.objects.link(ob_on_bottom)
col_wires_on.objects.link(ob_on_top)
col_wires_on.objects.link(ob_on_y1)
col_wires_on.objects.link(ob_on_y2)
col_slab.objects.link(ob_sideslab1)
col_slab.objects.link(ob_floorslab)
col_slab.objects.link(ob_ceilingslab)
col_fence_post.objects.link(ob_post)
col_fence_post.objects.link(ob_boards)
col_fence_post.objects.link(ob_boards_001)
col_fence_post.objects.link(ob_boards_002)
col_fence_post.objects.link(ob_boards_003)
col_entities.objects.link(ob_left_door_open)
col_entities.objects.link(ob_right_door_open)
col_entities.objects.link(ob_right_door)
col_entities.objects.link(ob_left_door)
col_entities.objects.link(ob_trapdoor_closed)
col_entities.objects.link(ob_trapdoor_open)
col_entities.objects.link(ob_fence_gate)
col_entities.objects.link(ob_open_fence_gate)
col_entities.objects.link(ob_banner)
col_entities.objects.link(ob_bed)
col_entities.objects.link(ob_boat)
col_entities.objects.link(ob_minecart)

# ---- scene / render settings (as saved in the file)
scene.frame_start = 1; scene.frame_end = 250; scene.frame_set(1)
scene.render.engine = 'BLENDER_EEVEE_NEXT'
scene.cycles.sampling_pattern = 'TABULATED_SOBOL'
scene.cycles.use_light_tree = False
scene.view_settings.view_transform = 'Filmic'
scene.unit_settings.scale_length = 10.0
bpy.context.view_layer.update()

# ---- added for rendering (the .blend has no active camera): camera
cam_auto = bpy.data.cameras.new('AutoCamera')
cam_auto.lens = 50.0
cam_auto.sensor_width = 36.0
cam_auto.clip_end = 1000.0
ob_auto_camera = bpy.data.objects.new('AutoCamera', cam_auto)
scene.collection.objects.link(ob_auto_camera)
ob_auto_camera.location = (6.27831, -8.8881, 4.54207)
ob_auto_camera.rotation_euler = (1.09748, -7.21219e-08, 0.694738)
scene.camera = ob_auto_camera
bpy.context.view_layer.update()
